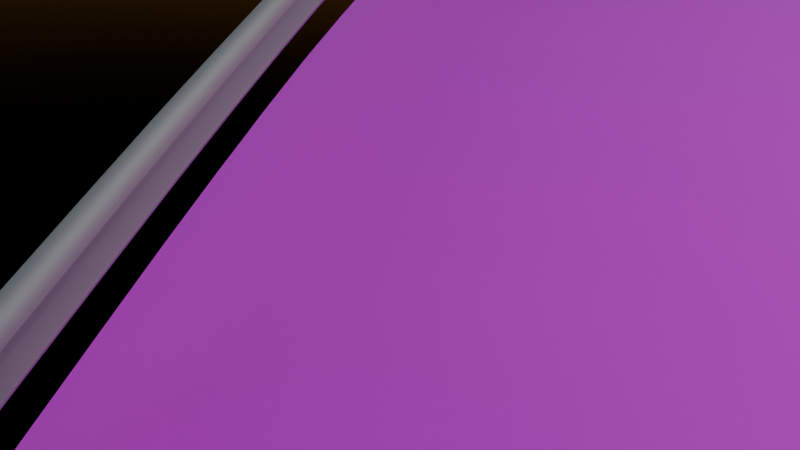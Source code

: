 # Source: carretera.blend  (saved by Blender 4.0.36; exported with 4.5.12 LTS)
import bpy
from mathutils import Matrix  # noqa: F401  (used for matrix-valued properties, if any)

bpy.ops.wm.read_factory_settings(use_empty=True)
scene = bpy.context.scene
scene.name = 'Scene'

# ---- collections
col_collection = bpy.data.collections.new('Collection'); scene.collection.children.link(col_collection)
col_carretera = bpy.data.collections.new('Carretera'); scene.collection.children.link(col_carretera)

# ---- images (referenced by path relative to the original .blend; pixels are not part of the script)
import os
ASSET_DIR = os.environ.get("B2B_ASSET_DIR", "")  # directory of the original .blend (textures are referenced by path, not embedded)
HERE = os.path.dirname(os.path.abspath(__file__))  # packed textures are extracted next to this script under _unpacked/

def load_image(name, relpath, width, height, colorspace="sRGB"):
    """Load a texture the original file referenced (path relative to the .blend, or extracted next to this script)."""
    p = next((c for c in (os.path.join(HERE, relpath), os.path.join(ASSET_DIR, relpath)) if relpath and os.path.exists(c)), "")
    if p:
        img = bpy.data.images.load(p, check_existing=True)
        img.name = name
    else:  # same state as the original file: an image datablock whose file is absent (Cycles renders it pink)
        img = bpy.data.images.new(name, width, height)
        img.source = "FILE"
        img.filepath = "//" + (relpath or name)
    img.colorspace_settings.name = colorspace
    return img
img_road007_1k_png_color_png_001 = load_image('Road007_1K-PNG_Color.png.001', 'Road007_1K-PNG_Color.png', 1024, 1024, 'sRGB')

# ---- materials (node trees are filled in below, after node groups)
mat_metalrail = bpy.data.materials.new('MetalRail')
mat_metalrail.use_transparent_shadow = False
mat_pavimento = bpy.data.materials.new('Pavimento')
mat_pavimento.use_transparent_shadow = False

# ---- material node trees
mat_metalrail.use_nodes = True; mat_metalrail.node_tree.nodes.clear()
_N = mat_metalrail.node_tree.nodes; _L = mat_metalrail.node_tree.links
n0 = _N.new('ShaderNodeBsdfPrincipled'); n0.name = 'Principled BSDF'; n0.location = (10, 300)
n0.inputs[0].default_value = (0.5, 0.5, 0.5, 1.0)
n0.inputs[1].default_value = 0.9817
n0.inputs[2].default_value = 0.7431
n0.inputs[3].default_value = 1.45
n0.inputs[13].default_value = 1.0
n1 = _N.new('ShaderNodeOutputMaterial'); n1.name = 'Material Output'; n1.location = (300, 300)
_L.new(n0.outputs[0], n1.inputs[0])
n1.is_active_output = True
mat_pavimento.use_nodes = True; mat_pavimento.node_tree.nodes.clear()
_N = mat_pavimento.node_tree.nodes; _L = mat_pavimento.node_tree.links
n0 = _N.new('ShaderNodeBsdfPrincipled'); n0.name = 'Principled BSDF'; n0.location = (10, 300)
n0.inputs[3].default_value = 1.45
n1 = _N.new('ShaderNodeOutputMaterial'); n1.name = 'Material Output'; n1.location = (300, 300)
n2 = _N.new('ShaderNodeTexImage'); n2.name = 'Image Texture'; n2.location = (-280, 275)
n2.image = img_road007_1k_png_color_png_001
_L.new(n0.outputs[0], n1.inputs[0])
_L.new(n2.outputs[0], n0.inputs[0])
n1.is_active_output = True

# ---- world
world_world = bpy.data.worlds.new('World'); scene.world = world_world
world_world.use_nodes = True; world_world.node_tree.nodes.clear()
_N = world_world.node_tree.nodes; _L = world_world.node_tree.links
n0 = _N.new('ShaderNodeOutputWorld'); n0.name = 'World Output'; n0.location = (300, 300)
n1 = _N.new('ShaderNodeBackground'); n1.name = 'Background'; n1.location = (10, 300)
n2 = _N.new('ShaderNodeTexSky'); n2.name = 'Sky Texture'; n2.location = (-190, 275)
n2.sun_disc = False
n2.sun_elevation = 0.05236
_L.new(n1.outputs[0], n0.inputs[0])
_L.new(n2.outputs[0], n1.inputs[0])
n0.is_active_output = True
world_world.color = (0.05088, 0.05088, 0.05088)
world_world.use_sun_shadow = False
world_world.sun_shadow_jitter_overblur = 0.0

# ---- cameras
cam_camera = bpy.data.cameras.new('Camera')
cam_camera.clip_end = 100.0
cam_camera.ortho_scale = 7.314

# ---- lights
light_light = bpy.data.lights.new('Light', 'AREA')
light_light.transmission_factor = 0.0
light_light.energy = 2000.0
light_light.shadow_soft_size = 0.1
light_light.shadow_maximum_resolution = 0.006
light_light.use_absolute_resolution = True
light_light.shape = 'RECTANGLE'
light_light.size = 0.1
light_light.size_y = 0.1
light_light_001 = bpy.data.lights.new('Light.001', 'AREA')
light_light_001.transmission_factor = 0.0
light_light_001.energy = 2000.0
light_light_001.shadow_soft_size = 0.1
light_light_001.shadow_maximum_resolution = 0.006
light_light_001.use_absolute_resolution = True
light_light_001.shape = 'RECTANGLE'
light_light_001.size = 0.1
light_light_001.size_y = 0.1
light_light_002 = bpy.data.lights.new('Light.002', 'AREA')
light_light_002.transmission_factor = 0.0
light_light_002.energy = 2000.0
light_light_002.shadow_soft_size = 0.1
light_light_002.shadow_maximum_resolution = 0.006
light_light_002.use_absolute_resolution = True
light_light_002.shape = 'RECTANGLE'
light_light_002.size = 0.1
light_light_002.size_y = 0.1
light_light_003 = bpy.data.lights.new('Light.003', 'AREA')
light_light_003.transmission_factor = 0.0
light_light_003.energy = 2000.0
light_light_003.shadow_soft_size = 0.1
light_light_003.shadow_maximum_resolution = 0.006
light_light_003.use_absolute_resolution = True
light_light_003.shape = 'RECTANGLE'
light_light_003.size = 0.1
light_light_003.size_y = 0.1
light_light_004 = bpy.data.lights.new('Light.004', 'AREA')
light_light_004.transmission_factor = 0.0
light_light_004.energy = 2000.0
light_light_004.shadow_soft_size = 0.1
light_light_004.shadow_maximum_resolution = 0.006
light_light_004.use_absolute_resolution = True
light_light_004.shape = 'RECTANGLE'
light_light_004.size = 0.1
light_light_004.size_y = 0.1
light_light_005 = bpy.data.lights.new('Light.005', 'AREA')
light_light_005.transmission_factor = 0.0
light_light_005.energy = 2000.0
light_light_005.shadow_soft_size = 0.1
light_light_005.shadow_maximum_resolution = 0.006
light_light_005.use_absolute_resolution = True
light_light_005.shape = 'RECTANGLE'
light_light_005.size = 0.1
light_light_005.size_y = 0.1
light_light_006 = bpy.data.lights.new('Light.006', 'AREA')
light_light_006.transmission_factor = 0.0
light_light_006.energy = 2000.0
light_light_006.shadow_soft_size = 0.1
light_light_006.shadow_maximum_resolution = 0.006
light_light_006.use_absolute_resolution = True
light_light_006.shape = 'RECTANGLE'
light_light_006.size = 0.1
light_light_006.size_y = 0.1
light_light_007 = bpy.data.lights.new('Light.007', 'AREA')
light_light_007.transmission_factor = 0.0
light_light_007.energy = 2500.0
light_light_007.shadow_soft_size = 0.1
light_light_007.shadow_maximum_resolution = 0.006
light_light_007.use_absolute_resolution = True
light_light_007.shape = 'RECTANGLE'
light_light_007.size = 0.1
light_light_007.size_y = 0.1
light_light_008 = bpy.data.lights.new('Light.008', 'AREA')
light_light_008.transmission_factor = 0.0
light_light_008.energy = 2500.0
light_light_008.shadow_soft_size = 0.1
light_light_008.shadow_maximum_resolution = 0.006
light_light_008.use_absolute_resolution = True
light_light_008.shape = 'RECTANGLE'
light_light_008.size = 0.1
light_light_008.size_y = 0.1
light_light_009 = bpy.data.lights.new('Light.009', 'AREA')
light_light_009.transmission_factor = 0.0
light_light_009.energy = 2500.0
light_light_009.shadow_soft_size = 0.1
light_light_009.shadow_maximum_resolution = 0.006
light_light_009.use_absolute_resolution = True
light_light_009.shape = 'RECTANGLE'
light_light_009.size = 0.1
light_light_009.size_y = 0.1
light_light_010 = bpy.data.lights.new('Light.010', 'AREA')
light_light_010.transmission_factor = 0.0
light_light_010.energy = 2500.0
light_light_010.shadow_soft_size = 0.1
light_light_010.shadow_maximum_resolution = 0.006
light_light_010.use_absolute_resolution = True
light_light_010.shape = 'RECTANGLE'
light_light_010.size = 0.1
light_light_010.size_y = 0.1
light_light_011 = bpy.data.lights.new('Light.011', 'AREA')
light_light_011.transmission_factor = 0.0
light_light_011.energy = 2500.0
light_light_011.shadow_soft_size = 0.1
light_light_011.shadow_maximum_resolution = 0.006
light_light_011.use_absolute_resolution = True
light_light_011.shape = 'RECTANGLE'
light_light_011.size = 0.1
light_light_011.size_y = 0.1

# ---- meshes
me_cube_003 = bpy.data.meshes.new('Cube.003')
me_cube_003.from_pydata([(4.8, -57.61, 0.9813), (4.8, -58.61, 0.9813), (4.8, -57.61, 0.75), (4.8, -58.61, 0.75), (4.687, -58.61, 0.8657), (4.687, -57.61, 0.8657), (4.8, -57.61, 0.5187), (4.8, -58.61, 0.5187), (4.687, -58.61, 0.6343), (4.687, -57.61, 0.6343), (4.769, -57.61, 1.0), (4.769, -58.61, 1.0), (4.763, -57.61, 0.75), (4.763, -58.61, 0.75), (4.65, -58.61, 0.8657), (4.65, -57.61, 0.8657), (4.769, -57.61, 0.5), (4.65, -58.61, 0.6343), (4.65, -57.61, 0.6343), (4.8, -59.61, 0.9813), (4.8, -59.61, 0.75), (4.8, -59.61, 0.5187), (4.687, -59.61, 0.6343), (4.769, -58.61, 0.5), (4.65, -59.61, 0.6343), (4.8, -60.61, 0.75), (4.687, -60.61, 0.8657), (4.687, -59.61, 0.8657), (4.8, -60.61, 0.5187), (4.687, -60.61, 0.6343), (4.769, -59.61, 1.0), (4.769, -60.61, 1.0), (4.763, -59.61, 0.75), (4.65, -60.61, 0.8657), (4.65, -59.61, 0.8657), (4.769, -59.61, 0.5), (4.769, -60.61, 0.5), (4.65, -60.61, 0.6343), (4.8, -60.61, 0.9813), (4.8, -61.61, 0.9813), (4.8, -61.61, 0.75), (4.687, -61.61, 0.8657), (4.8, -61.61, 0.5187), (4.687, -61.61, 0.6343), (4.769, -61.61, 1.0), (4.763, -60.61, 0.75), (4.65, -61.61, 0.6343), (4.8, -62.61, 0.9813), (4.8, -62.61, 0.75), (4.687, -62.61, 0.8657), (4.687, -62.61, 0.6343), (4.769, -62.61, 1.0), (4.763, -61.61, 0.75), (4.763, -62.61, 0.75), (4.65, -62.61, 0.8657), (4.65, -61.61, 0.8657), (4.769, -61.61, 0.5), (4.769, -62.61, 0.5), (4.65, -62.61, 0.6343), (4.8, -63.61, 0.9813), (4.8, -63.61, 0.75), (4.687, -63.61, 0.8657), (4.8, -62.61, 0.5187), (4.8, -63.61, 0.5187), (4.687, -63.61, 0.6343), (4.769, -63.61, 1.0), (4.763, -63.61, 0.75), (4.65, -63.61, 0.8657), (4.769, -63.61, 0.5), (4.65, -63.61, 0.6343), (4.8, -64.61, 0.9813), (4.687, -64.61, 0.8657), (4.8, -64.61, 0.5187), (4.687, -64.61, 0.6343), (4.65, -64.61, 0.8657), (4.769, -64.61, 0.5), (4.65, -64.61, 0.6343), (4.8, -64.61, 0.75), (4.769, -64.61, 1.0), (4.763, -64.61, 0.75), (4.8, -66.61, 0.9813), (4.8, -66.61, 0.75), (4.687, -66.61, 0.8657), (4.8, -66.61, 0.5187), (4.687, -66.61, 0.6343), (4.769, -66.61, 1.0), (4.65, -66.61, 0.8657), (4.769, -66.61, 0.5), (4.65, -66.61, 0.6343), (4.8, -67.61, 0.9813), (4.8, -67.61, 0.75), (4.687, -67.61, 0.8657), (4.8, -67.61, 0.5187), (4.687, -67.61, 0.6343), (4.769, -67.61, 1.0), (4.763, -66.61, 0.75), (4.763, -67.61, 0.75), (4.65, -67.61, 0.8657), (4.769, -67.61, 0.5), (4.65, -67.61, 0.6343), (4.8, -68.61, 0.5187), (4.687, -68.61, 0.6343), (4.763, -68.61, 0.75), (4.65, -68.61, 0.8657), (4.769, -68.61, 0.5), (4.8, -68.61, 0.9813), (4.8, -69.61, 0.9813), (4.8, -68.61, 0.75), (4.8, -69.61, 0.75), (4.687, -69.61, 0.8657), (4.687, -68.61, 0.8657), (4.8, -69.61, 0.5187), (4.687, -69.61, 0.6343), (4.769, -68.61, 1.0), (4.763, -69.61, 0.75), (4.65, -68.61, 0.6343), (4.8, -70.61, 0.9813), (4.687, -70.61, 0.8657), (4.769, -69.61, 1.0), (4.769, -70.61, 1.0), (4.65, -69.61, 0.8657), (4.769, -69.61, 0.5), (4.769, -70.61, 0.5), (4.65, -70.61, 0.6343), (4.65, -69.61, 0.6343), (4.8, -71.61, 0.9813), (4.8, -70.61, 0.75), (4.8, -71.61, 0.75), (4.687, -71.61, 0.8657), (4.8, -70.61, 0.5187), (4.8, -71.61, 0.5187), (4.687, -71.61, 0.6343), (4.687, -70.61, 0.6343), (4.769, -71.61, 1.0), (4.763, -70.61, 0.75), (4.763, -71.61, 0.75), (4.65, -71.61, 0.8657), (4.65, -70.61, 0.8657), (4.769, -71.61, 0.5), (4.65, -71.61, 0.6343), (4.8, -72.61, 0.9813), (4.687, -72.61, 0.8657), (4.8, -72.61, 0.5187), (4.687, -72.61, 0.6343), (4.763, -72.61, 0.75), (4.65, -72.61, 0.8657), (4.769, -72.61, 0.5), (4.65, -72.61, 0.6343), (4.8, -73.61, 0.9813), (4.8, -72.61, 0.75), (4.8, -73.61, 0.75), (4.687, -73.61, 0.8657), (4.8, -73.61, 0.5187), (4.687, -73.61, 0.6343), (4.769, -72.61, 1.0), (4.769, -73.61, 1.0), (4.763, -73.61, 0.75), (4.65, -73.61, 0.8657), (4.769, -73.61, 0.5), (4.65, -73.61, 0.6343), (5.0, -73.36, 1.49e-08), (5.0, -73.36, 0.75), (5.0, -73.61, 1.49e-08), (5.0, -73.61, 0.75), (4.8, -73.36, 1.49e-08), (4.8, -73.36, 0.75), (4.8, -73.61, 1.49e-08), (4.687, -65.61, 0.6343), (4.8, -65.61, 0.9813), (4.769, -65.61, 0.5), (4.65, -65.61, 0.8657), (4.65, -65.61, 0.6343), (4.687, -65.61, 0.8657), (4.8, -65.61, 0.75), (4.8, -65.61, 0.5187), (4.763, -65.61, 0.75), (4.769, -65.61, 1.0), (-4.8, -57.61, 0.9813), (-4.8, -58.61, 0.9813), (-4.8, -57.61, 0.75), (-4.8, -58.61, 0.75), (-4.687, -58.61, 0.8657), (-4.687, -57.61, 0.8657), (-4.8, -57.61, 0.5187), (-4.8, -58.61, 0.5187), (-4.687, -58.61, 0.6343), (-4.687, -57.61, 0.6343), (-4.769, -57.61, 1.0), (-4.769, -58.61, 1.0), (-4.763, -57.61, 0.75), (-4.763, -58.61, 0.75), (-4.65, -58.61, 0.8657), (-4.65, -57.61, 0.8657), (-4.769, -57.61, 0.5), (-4.65, -58.61, 0.6343), (-4.65, -57.61, 0.6343), (-4.8, -59.61, 0.9813), (-4.8, -59.61, 0.75), (-4.8, -59.61, 0.5187), (-4.687, -59.61, 0.6343), (-4.769, -58.61, 0.5), (-4.65, -59.61, 0.6343), (-4.8, -60.61, 0.75), (-4.687, -60.61, 0.8657), (-4.687, -59.61, 0.8657), (-4.8, -60.61, 0.5187), (-4.687, -60.61, 0.6343), (-4.769, -59.61, 1.0), (-4.769, -60.61, 1.0), (-4.763, -59.61, 0.75), (-4.65, -60.61, 0.8657), (-4.65, -59.61, 0.8657), (-4.769, -59.61, 0.5), (-4.769, -60.61, 0.5), (-4.65, -60.61, 0.6343), (-4.8, -60.61, 0.9813), (-4.8, -61.61, 0.9813), (-4.8, -61.61, 0.75), (-4.687, -61.61, 0.8657), (-4.8, -61.61, 0.5187), (-4.687, -61.61, 0.6343), (-4.769, -61.61, 1.0), (-4.763, -60.61, 0.75), (-4.65, -61.61, 0.6343), (-4.8, -62.61, 0.9813), (-4.8, -62.61, 0.75), (-4.687, -62.61, 0.8657), (-4.687, -62.61, 0.6343), (-4.769, -62.61, 1.0), (-4.763, -61.61, 0.75), (-4.763, -62.61, 0.75), (-4.65, -62.61, 0.8657), (-4.65, -61.61, 0.8657), (-4.769, -61.61, 0.5), (-4.769, -62.61, 0.5), (-4.65, -62.61, 0.6343), (-4.8, -63.61, 0.9813), (-4.8, -63.61, 0.75), (-4.687, -63.61, 0.8657), (-4.8, -62.61, 0.5187), (-4.8, -63.61, 0.5187), (-4.687, -63.61, 0.6343), (-4.769, -63.61, 1.0), (-4.763, -63.61, 0.75), (-4.65, -63.61, 0.8657), (-4.769, -63.61, 0.5), (-4.65, -63.61, 0.6343), (-4.8, -64.61, 0.9813), (-4.687, -64.61, 0.8657), (-4.8, -64.61, 0.5187), (-4.687, -64.61, 0.6343), (-4.65, -64.61, 0.8657), (-4.769, -64.61, 0.5), (-4.65, -64.61, 0.6343), (-4.8, -64.61, 0.75), (-4.769, -64.61, 1.0), (-4.763, -64.61, 0.75), (-4.8, -66.61, 0.9813), (-4.8, -66.61, 0.75), (-4.687, -66.61, 0.8657), (-4.8, -66.61, 0.5187), (-4.687, -66.61, 0.6343), (-4.769, -66.61, 1.0), (-4.65, -66.61, 0.8657), (-4.769, -66.61, 0.5), (-4.65, -66.61, 0.6343), (-4.8, -67.61, 0.9813), (-4.8, -67.61, 0.75), (-4.687, -67.61, 0.8657), (-4.8, -67.61, 0.5187), (-4.687, -67.61, 0.6343), (-4.769, -67.61, 1.0), (-4.763, -66.61, 0.75), (-4.763, -67.61, 0.75), (-4.65, -67.61, 0.8657), (-4.769, -67.61, 0.5), (-4.65, -67.61, 0.6343), (-4.8, -68.61, 0.5187), (-4.687, -68.61, 0.6343), (-4.763, -68.61, 0.75), (-4.65, -68.61, 0.8657), (-4.769, -68.61, 0.5), (-4.8, -68.61, 0.9813), (-4.8, -69.61, 0.9813), (-4.8, -68.61, 0.75), (-4.8, -69.61, 0.75), (-4.687, -69.61, 0.8657), (-4.687, -68.61, 0.8657), (-4.8, -69.61, 0.5187), (-4.687, -69.61, 0.6343), (-4.769, -68.61, 1.0), (-4.763, -69.61, 0.75), (-4.65, -68.61, 0.6343), (-4.8, -70.61, 0.9813), (-4.687, -70.61, 0.8657), (-4.769, -69.61, 1.0), (-4.769, -70.61, 1.0), (-4.65, -69.61, 0.8657), (-4.769, -69.61, 0.5), (-4.769, -70.61, 0.5), (-4.65, -70.61, 0.6343), (-4.65, -69.61, 0.6343), (-4.8, -71.61, 0.9813), (-4.8, -70.61, 0.75), (-4.8, -71.61, 0.75), (-4.687, -71.61, 0.8657), (-4.8, -70.61, 0.5187), (-4.8, -71.61, 0.5187), (-4.687, -71.61, 0.6343), (-4.687, -70.61, 0.6343), (-4.769, -71.61, 1.0), (-4.763, -70.61, 0.75), (-4.763, -71.61, 0.75), (-4.65, -71.61, 0.8657), (-4.65, -70.61, 0.8657), (-4.769, -71.61, 0.5), (-4.65, -71.61, 0.6343), (-4.8, -72.61, 0.9813), (-4.687, -72.61, 0.8657), (-4.8, -72.61, 0.5187), (-4.687, -72.61, 0.6343), (-4.763, -72.61, 0.75), (-4.65, -72.61, 0.8657), (-4.769, -72.61, 0.5), (-4.65, -72.61, 0.6343), (-4.8, -73.61, 0.9813), (-4.8, -72.61, 0.75), (-4.8, -73.61, 0.75), (-4.687, -73.61, 0.8657), (-4.8, -73.61, 0.5187), (-4.687, -73.61, 0.6343), (-4.769, -72.61, 1.0), (-4.769, -73.61, 1.0), (-4.763, -73.61, 0.75), (-4.65, -73.61, 0.8657), (-4.769, -73.61, 0.5), (-4.65, -73.61, 0.6343), (-5.0, -73.36, 1.49e-08), (-5.0, -73.36, 0.75), (-5.0, -73.61, 1.49e-08), (-5.0, -73.61, 0.75), (-4.8, -73.36, 1.49e-08), (-4.8, -73.36, 0.75), (-4.8, -73.61, 1.49e-08), (-4.687, -65.61, 0.6343), (-4.8, -65.61, 0.9813), (-4.769, -65.61, 0.5), (-4.65, -65.61, 0.8657), (-4.65, -65.61, 0.6343), (-4.687, -65.61, 0.8657), (-4.8, -65.61, 0.75), (-4.8, -65.61, 0.5187), (-4.763, -65.61, 0.75), (-4.769, -65.61, 1.0), (-5.0, -73.61, 0.0), (5.0, -73.61, 0.0), (-5.0, -57.61, 0.0), (5.0, -57.61, 0.0), (5.0, -58.61, 0.0), (5.0, -59.61, 0.0), (5.0, -60.61, 0.0), (5.0, -61.61, 0.0), (5.0, -62.61, 0.0), (5.0, -63.61, 0.0), (5.0, -64.61, 0.0), (5.0, -65.61, 0.0), (5.0, -66.61, 0.0), (5.0, -67.61, 0.0), (5.0, -68.61, 0.0), (5.0, -69.61, 0.0), (5.0, -70.61, 0.0), (5.0, -71.61, 0.0), (5.0, -72.61, 0.0), (-5.0, -72.61, 0.0), (-5.0, -71.61, 0.0), (-5.0, -70.61, 0.0), (-5.0, -69.61, 0.0), (-5.0, -68.61, 0.0), (-5.0, -67.61, 0.0), (-5.0, -66.61, 0.0), (-5.0, -65.61, 0.0), (-5.0, -64.61, 0.0), (-5.0, -63.61, 0.0), (-5.0, -62.61, 0.0), (-5.0, -61.61, 0.0), (-5.0, -60.61, 0.0), (-5.0, -59.61, 0.0), (-5.0, -58.61, 0.0)], [], [(1, 0, 10, 11), (4, 5, 0, 1), (3, 2, 5, 4), (6, 7, 23, 16), (8, 7, 6, 9), (3, 8, 9, 2), (12, 18, 17, 13), (14, 11, 10, 15), (18, 16, 23, 17), (5, 2, 12, 15), (4, 1, 11, 14), (0, 5, 15, 10), (3, 4, 14, 13), (2, 9, 18, 12), (7, 8, 17, 23), (9, 6, 16, 18), (8, 3, 13, 17), (14, 15, 12, 13), (19, 1, 11, 30), (27, 4, 1, 19), (20, 3, 4, 27), (7, 21, 35, 23), (22, 21, 7, 8), (20, 22, 8, 3), (13, 17, 24, 32), (34, 30, 11, 14), (17, 23, 35, 24), (27, 19, 30, 34), (20, 27, 34, 32), (21, 22, 24, 35), (22, 20, 32, 24), (34, 14, 13, 32), (38, 19, 30, 31), (26, 27, 19, 38), (25, 20, 27, 26), (21, 28, 36, 35), (29, 28, 21, 22), (25, 29, 22, 20), (32, 24, 37, 45), (33, 31, 30, 34), (24, 35, 36, 37), (26, 38, 31, 33), (25, 26, 33, 45), (28, 29, 37, 36), (29, 25, 45, 37), (33, 34, 32, 45), (39, 38, 31, 44), (41, 26, 38, 39), (40, 25, 26, 41), (28, 42, 56, 36), (43, 42, 28, 29), (40, 43, 29, 25), (45, 37, 46, 52), (55, 44, 31, 33), (37, 36, 56, 46), (41, 39, 44, 55), (40, 41, 55, 52), (42, 43, 46, 56), (43, 40, 52, 46), (55, 33, 45, 52), (47, 39, 44, 51), (49, 41, 39, 47), (48, 40, 41, 49), (42, 62, 57, 56), (50, 62, 42, 43), (48, 50, 43, 40), (52, 46, 58, 53), (54, 51, 44, 55), (46, 56, 57, 58), (49, 47, 51, 54), (48, 49, 54, 53), (62, 50, 58, 57), (50, 48, 53, 58), (54, 55, 52, 53), (59, 47, 51, 65), (61, 49, 47, 59), (60, 48, 49, 61), (62, 63, 68, 57), (64, 63, 62, 50), (60, 64, 50, 48), (53, 58, 69, 66), (67, 65, 51, 54), (58, 57, 68, 69), (61, 59, 65, 67), (60, 61, 67, 66), (63, 64, 69, 68), (64, 60, 66, 69), (67, 54, 53, 66), (70, 59, 65, 78), (71, 61, 59, 70), (77, 60, 61, 71), (63, 72, 75, 68), (73, 72, 63, 64), (77, 73, 64, 60), (66, 69, 76, 79), (74, 78, 65, 67), (69, 68, 75, 76), (71, 70, 78, 74), (77, 71, 74, 79), (72, 73, 76, 75), (73, 77, 79, 76), (74, 67, 66, 79), (82, 80, 85, 86), (81, 82, 86, 95), (83, 84, 88, 87), (84, 81, 95, 88), (89, 80, 85, 94), (91, 82, 80, 89), (90, 81, 82, 91), (83, 92, 98, 87), (93, 92, 83, 84), (90, 93, 84, 81), (95, 88, 99, 96), (97, 94, 85, 86), (88, 87, 98, 99), (91, 89, 94, 97), (90, 91, 97, 96), (92, 93, 99, 98), (93, 90, 96, 99), (97, 86, 95, 96), (105, 89, 94, 113), (110, 91, 89, 105), (107, 90, 91, 110), (92, 100, 104, 98), (101, 100, 92, 93), (107, 101, 93, 90), (96, 99, 115, 102), (103, 113, 94, 97), (99, 98, 104, 115), (110, 105, 113, 103), (107, 110, 103, 102), (100, 101, 115, 104), (101, 107, 102, 115), (103, 97, 96, 102), (106, 105, 113, 118), (109, 110, 105, 106), (108, 107, 110, 109), (100, 111, 121, 104), (112, 111, 100, 101), (108, 112, 101, 107), (102, 115, 124, 114), (120, 118, 113, 103), (115, 104, 121, 124), (109, 106, 118, 120), (108, 109, 120, 114), (111, 112, 124, 121), (112, 108, 114, 124), (120, 103, 102, 114), (116, 106, 118, 119), (117, 109, 106, 116), (126, 108, 109, 117), (111, 129, 122, 121), (132, 129, 111, 112), (126, 132, 112, 108), (114, 124, 123, 134), (137, 119, 118, 120), (124, 121, 122, 123), (117, 116, 119, 137), (126, 117, 137, 134), (129, 132, 123, 122), (132, 126, 134, 123), (137, 120, 114, 134), (125, 116, 119, 133), (128, 117, 116, 125), (127, 126, 117, 128), (129, 130, 138, 122), (131, 130, 129, 132), (127, 131, 132, 126), (134, 123, 139, 135), (136, 133, 119, 137), (123, 122, 138, 139), (128, 125, 133, 136), (127, 128, 136, 135), (130, 131, 139, 138), (131, 127, 135, 139), (136, 137, 134, 135), (140, 125, 133, 154), (141, 128, 125, 140), (149, 127, 128, 141), (130, 142, 146, 138), (143, 142, 130, 131), (149, 143, 131, 127), (135, 139, 147, 144), (145, 154, 133, 136), (139, 138, 146, 147), (141, 140, 154, 145), (149, 141, 145, 144), (142, 143, 147, 146), (143, 149, 144, 147), (145, 136, 135, 144), (148, 140, 154, 155), (151, 141, 140, 148), (150, 149, 141, 151), (142, 152, 158, 146), (153, 152, 142, 143), (150, 153, 143, 149), (144, 147, 159, 156), (157, 155, 154, 145), (147, 146, 158, 159), (151, 148, 155, 157), (150, 151, 157, 156), (152, 153, 159, 158), (153, 150, 156, 159), (157, 145, 144, 156), (176, 170, 86, 85), (170, 175, 95, 86), (175, 171, 88, 95), (171, 76, 75, 169), (172, 71, 70, 168), (168, 176, 85, 80), (173, 77, 71, 172), (167, 173, 81, 84), (167, 84, 83, 174), (174, 83, 87, 169), (160, 161, 163, 162), (162, 163, 150, 166), (166, 150, 165, 164), (164, 165, 161, 160), (162, 166, 164, 160), (150, 163, 161, 165), (72, 174, 169, 75), (73, 167, 174, 72), (73, 77, 173, 167), (81, 173, 172, 82), (70, 78, 176, 168), (82, 172, 168, 80), (88, 171, 169, 87), (79, 76, 171, 175), (74, 79, 175, 170), (78, 74, 170, 176), (178, 188, 187, 177), (181, 178, 177, 182), (180, 181, 182, 179), (183, 193, 200, 184), (185, 186, 183, 184), (180, 179, 186, 185), (189, 190, 194, 195), (191, 192, 187, 188), (195, 194, 200, 193), (182, 192, 189, 179), (181, 191, 188, 178), (177, 187, 192, 182), (180, 190, 191, 181), (179, 189, 195, 186), (184, 200, 194, 185), (186, 195, 193, 183), (185, 194, 190, 180), (191, 190, 189, 192), (196, 207, 188, 178), (204, 196, 178, 181), (197, 204, 181, 180), (184, 200, 212, 198), (199, 185, 184, 198), (197, 180, 185, 199), (190, 209, 201, 194), (211, 191, 188, 207), (194, 201, 212, 200), (204, 211, 207, 196), (197, 209, 211, 204), (198, 212, 201, 199), (199, 201, 209, 197), (211, 209, 190, 191), (215, 208, 207, 196), (203, 215, 196, 204), (202, 203, 204, 197), (198, 212, 213, 205), (206, 199, 198, 205), (202, 197, 199, 206), (209, 222, 214, 201), (210, 211, 207, 208), (201, 214, 213, 212), (203, 210, 208, 215), (202, 222, 210, 203), (205, 213, 214, 206), (206, 214, 222, 202), (210, 222, 209, 211), (216, 221, 208, 215), (218, 216, 215, 203), (217, 218, 203, 202), (205, 213, 233, 219), (220, 206, 205, 219), (217, 202, 206, 220), (222, 229, 223, 214), (232, 210, 208, 221), (214, 223, 233, 213), (218, 232, 221, 216), (217, 229, 232, 218), (219, 233, 223, 220), (220, 223, 229, 217), (232, 229, 222, 210), (224, 228, 221, 216), (226, 224, 216, 218), (225, 226, 218, 217), (219, 233, 234, 239), (227, 220, 219, 239), (225, 217, 220, 227), (229, 230, 235, 223), (231, 232, 221, 228), (223, 235, 234, 233), (226, 231, 228, 224), (225, 230, 231, 226), (239, 234, 235, 227), (227, 235, 230, 225), (231, 230, 229, 232), (236, 242, 228, 224), (238, 236, 224, 226), (237, 238, 226, 225), (239, 234, 245, 240), (241, 227, 239, 240), (237, 225, 227, 241), (230, 243, 246, 235), (244, 231, 228, 242), (235, 246, 245, 234), (238, 244, 242, 236), (237, 243, 244, 238), (240, 245, 246, 241), (241, 246, 243, 237), (244, 243, 230, 231), (247, 255, 242, 236), (248, 247, 236, 238), (254, 248, 238, 237), (240, 245, 252, 249), (250, 241, 240, 249), (254, 237, 241, 250), (243, 256, 253, 246), (251, 244, 242, 255), (246, 253, 252, 245), (248, 251, 255, 247), (254, 256, 251, 248), (249, 252, 253, 250), (250, 253, 256, 254), (251, 256, 243, 244), (259, 263, 262, 257), (258, 272, 263, 259), (260, 264, 265, 261), (261, 265, 272, 258), (266, 271, 262, 257), (268, 266, 257, 259), (267, 268, 259, 258), (260, 264, 275, 269), (270, 261, 260, 269), (267, 258, 261, 270), (272, 273, 276, 265), (274, 263, 262, 271), (265, 276, 275, 264), (268, 274, 271, 266), (267, 273, 274, 268), (269, 275, 276, 270), (270, 276, 273, 267), (274, 273, 272, 263), (282, 290, 271, 266), (287, 282, 266, 268), (284, 287, 268, 267), (269, 275, 281, 277), (278, 270, 269, 277), (284, 267, 270, 278), (273, 279, 292, 276), (280, 274, 271, 290), (276, 292, 281, 275), (287, 280, 290, 282), (284, 279, 280, 287), (277, 281, 292, 278), (278, 292, 279, 284), (280, 279, 273, 274), (283, 295, 290, 282), (286, 283, 282, 287), (285, 286, 287, 284), (277, 281, 298, 288), (289, 278, 277, 288), (285, 284, 278, 289), (279, 291, 301, 292), (297, 280, 290, 295), (292, 301, 298, 281), (286, 297, 295, 283), (285, 291, 297, 286), (288, 298, 301, 289), (289, 301, 291, 285), (297, 291, 279, 280), (293, 296, 295, 283), (294, 293, 283, 286), (303, 294, 286, 285), (288, 298, 299, 306), (309, 289, 288, 306), (303, 285, 289, 309), (291, 311, 300, 301), (314, 297, 295, 296), (301, 300, 299, 298), (294, 314, 296, 293), (303, 311, 314, 294), (306, 299, 300, 309), (309, 300, 311, 303), (314, 311, 291, 297), (302, 310, 296, 293), (305, 302, 293, 294), (304, 305, 294, 303), (306, 299, 315, 307), (308, 309, 306, 307), (304, 303, 309, 308), (311, 312, 316, 300), (313, 314, 296, 310), (300, 316, 315, 299), (305, 313, 310, 302), (304, 312, 313, 305), (307, 315, 316, 308), (308, 316, 312, 304), (313, 312, 311, 314), (317, 331, 310, 302), (318, 317, 302, 305), (326, 318, 305, 304), (307, 315, 323, 319), (320, 308, 307, 319), (326, 304, 308, 320), (312, 321, 324, 316), (322, 313, 310, 331), (316, 324, 323, 315), (318, 322, 331, 317), (326, 321, 322, 318), (319, 323, 324, 320), (320, 324, 321, 326), (322, 321, 312, 313), (325, 332, 331, 317), (328, 325, 317, 318), (327, 328, 318, 326), (319, 323, 335, 329), (330, 320, 319, 329), (327, 326, 320, 330), (321, 333, 336, 324), (334, 322, 331, 332), (324, 336, 335, 323), (328, 334, 332, 325), (327, 333, 334, 328), (329, 335, 336, 330), (330, 336, 333, 327), (334, 333, 321, 322), (353, 262, 263, 347), (347, 263, 272, 352), (352, 272, 265, 348), (348, 346, 252, 253), (349, 345, 247, 248), (345, 257, 262, 353), (350, 349, 248, 254), (344, 261, 258, 350), (344, 351, 260, 261), (351, 346, 264, 260), (337, 339, 340, 338), (339, 343, 327, 340), (343, 341, 342, 327), (341, 337, 338, 342), (339, 337, 341, 343), (327, 342, 338, 340), (249, 252, 346, 351), (250, 249, 351, 344), (250, 344, 350, 254), (258, 259, 349, 350), (247, 345, 353, 255), (259, 257, 345, 349), (265, 264, 346, 348), (256, 352, 348, 253), (251, 347, 352, 256), (255, 353, 347, 251), (359, 358, 387, 386), (365, 364, 381, 380), (367, 366, 379, 378), (364, 363, 382, 381), (363, 362, 383, 382), (362, 361, 384, 383), (361, 360, 385, 384), (360, 359, 386, 385), (355, 372, 373, 354), (366, 365, 380, 379), (368, 367, 378, 377), (369, 368, 377, 376), (370, 369, 376, 375), (371, 370, 375, 374), (372, 371, 374, 373), (358, 357, 356, 387)])
me_cube_003.polygons.foreach_set('use_smooth', [1, 1, 1, 1, 1, 1, 1, 1, 1, 1, 1, 1, 1, 1, 1, 1, 1, 1, 1, 1, 1, 1, 1, 1, 1, 1, 1, 1, 1, 1, 1, 1, 1, 1, 1, 1, 1, 1, 1, 1, 1, 1, 1, 1, 1, 1, 1, 1, 1, 1, 1, 1, 1, 1, 1, 1, 1, 1, 1, 1, 1, 1, 1, 1, 1, 1, 1, 1, 1, 1, 1, 1, 1, 1, 1, 1, 1, 1, 1, 1, 1, 1, 1, 1, 1, 1, 1, 1, 1, 1, 1, 1, 1, 1, 1, 1, 1, 1, 1, 1, 1, 1, 1, 1, 1, 1, 1, 1, 1, 1, 1, 1, 1, 1, 1, 1, 1, 1, 1, 1, 1, 1, 1, 1, 1, 1, 1, 1, 1, 1, 1, 1, 1, 1, 1, 1, 1, 1, 1, 1, 1, 1, 1, 1, 1, 1, 1, 1, 1, 1, 1, 1, 1, 1, 1, 1, 1, 1, 1, 1, 1, 1, 1, 1, 1, 1, 1, 1, 1, 1, 1, 1, 1, 1, 1, 1, 1, 1, 1, 1, 1, 1, 1, 1, 1, 1, 1, 1, 1, 1, 1, 1, 1, 1, 1, 1, 1, 1, 1, 1, 1, 1, 1, 1, 1, 1, 1, 1, 1, 1, 1, 1, 1, 1, 1, 1, 1, 1, 1, 1, 1, 1, 1, 1, 1, 1, 1, 1, 1, 1, 1, 1, 1, 1, 1, 1, 1, 1, 1, 1, 1, 1, 1, 1, 1, 1, 1, 1, 1, 1, 1, 1, 1, 1, 1, 1, 1, 1, 1, 1, 1, 1, 1, 1, 1, 1, 1, 1, 1, 1, 1, 1, 1, 1, 1, 1, 1, 1, 1, 1, 1, 1, 1, 1, 1, 1, 1, 1, 1, 1, 1, 1, 1, 1, 1, 1, 1, 1, 1, 1, 1, 1, 1, 1, 1, 1, 1, 1, 1, 1, 1, 1, 1, 1, 1, 1, 1, 1, 1, 1, 1, 1, 1, 1, 1, 1, 1, 1, 1, 1, 1, 1, 1, 1, 1, 1, 1, 1, 1, 1, 1, 1, 1, 1, 1, 1, 1, 1, 1, 1, 1, 1, 1, 1, 1, 1, 1, 1, 1, 1, 1, 1, 1, 1, 1, 1, 1, 1, 1, 1, 1, 1, 1, 1, 1, 1, 1, 1, 1, 1, 1, 1, 1, 1, 1, 1, 1, 1, 1, 1, 1, 1, 1, 1, 1, 1, 1, 1, 1, 1, 1, 1, 1, 1, 1, 1, 1, 1, 1, 1, 1, 1, 1, 1, 1, 1, 1, 1, 1, 1, 1, 1, 1, 1, 1, 1, 1, 1, 1, 1, 1, 1, 1, 1, 1, 1, 1, 1, 1, 1, 1, 1, 1, 1, 1, 1, 1, 1, 1, 1, 1, 1, 1, 1, 1, 1, 1, 1, 1, 1, 0, 0, 0, 0, 0, 0, 0, 0, 0, 0, 0, 0, 0, 0, 0, 0])
me_cube_003.polygons.foreach_set('material_index', [0, 0, 0, 0, 0, 0, 0, 0, 0, 0, 0, 0, 0, 0, 0, 0, 0, 0, 0, 0, 0, 0, 0, 0, 0, 0, 0, 0, 0, 0, 0, 0, 0, 0, 0, 0, 0, 0, 0, 0, 0, 0, 0, 0, 0, 0, 0, 0, 0, 0, 0, 0, 0, 0, 0, 0, 0, 0, 0, 0, 0, 0, 0, 0, 0, 0, 0, 0, 0, 0, 0, 0, 0, 0, 0, 0, 0, 0, 0, 0, 0, 0, 0, 0, 0, 0, 0, 0, 0, 0, 0, 0, 0, 0, 0, 0, 0, 0, 0, 0, 0, 0, 0, 0, 0, 0, 0, 0, 0, 0, 0, 0, 0, 0, 0, 0, 0, 0, 0, 0, 0, 0, 0, 0, 0, 0, 0, 0, 0, 0, 0, 0, 0, 0, 0, 0, 0, 0, 0, 0, 0, 0, 0, 0, 0, 0, 0, 0, 0, 0, 0, 0, 0, 0, 0, 0, 0, 0, 0, 0, 0, 0, 0, 0, 0, 0, 0, 0, 0, 0, 0, 0, 0, 0, 0, 0, 0, 0, 0, 0, 0, 0, 0, 0, 0, 0, 0, 0, 0, 0, 0, 0, 0, 0, 0, 0, 0, 0, 0, 0, 0, 0, 0, 0, 0, 0, 0, 0, 0, 0, 0, 0, 0, 0, 0, 0, 0, 0, 0, 0, 0, 0, 0, 0, 0, 0, 0, 0, 0, 0, 0, 0, 0, 0, 0, 0, 0, 0, 0, 0, 0, 0, 0, 0, 0, 0, 0, 0, 0, 0, 0, 0, 0, 0, 0, 0, 0, 0, 0, 0, 0, 0, 0, 0, 0, 0, 0, 0, 0, 0, 0, 0, 0, 0, 0, 0, 0, 0, 0, 0, 0, 0, 0, 0, 0, 0, 0, 0, 0, 0, 0, 0, 0, 0, 0, 0, 0, 0, 0, 0, 0, 0, 0, 0, 0, 0, 0, 0, 0, 0, 0, 0, 0, 0, 0, 0, 0, 0, 0, 0, 0, 0, 0, 0, 0, 0, 0, 0, 0, 0, 0, 0, 0, 0, 0, 0, 0, 0, 0, 0, 0, 0, 0, 0, 0, 0, 0, 0, 0, 0, 0, 0, 0, 0, 0, 0, 0, 0, 0, 0, 0, 0, 0, 0, 0, 0, 0, 0, 0, 0, 0, 0, 0, 0, 0, 0, 0, 0, 0, 0, 0, 0, 0, 0, 0, 0, 0, 0, 0, 0, 0, 0, 0, 0, 0, 0, 0, 0, 0, 0, 0, 0, 0, 0, 0, 0, 0, 0, 0, 0, 0, 0, 0, 0, 0, 0, 0, 0, 0, 0, 0, 0, 0, 0, 0, 0, 0, 0, 0, 0, 0, 0, 0, 0, 0, 0, 0, 0, 0, 0, 0, 0, 0, 0, 0, 0, 0, 0, 0, 0, 0, 0, 0, 0, 0, 0, 0, 0, 0, 0, 1, 1, 1, 1, 1, 1, 1, 1, 1, 1, 1, 1, 1, 1, 1, 1])
_uv = me_cube_003.uv_layers.new(name='UVMap')
_uv.uv.foreach_set('vector', [1.0, 1.0, 0.0, 1.0, 0.0, 1.0, 1.0, 1.0, 1.0, 0.7469, 0.0, 0.7469, 0.0, 1.0, 1.0, 1.0, 1.0, 0.4937, 0.0, 0.4937, 0.0, 0.7469, 1.0, 0.7469, 0.0, 1.0, 1.0, 1.0, 1.0, 1.0, 0.0, 1.0, 1.0, 0.7469, 1.0, 1.0, 0.0, 1.0, 0.0, 0.7469, 1.0, 0.4937, 1.0, 0.7469, 0.0, 0.7469, 0.0, 0.4937, 0.0, 0.4937, 0.0, 0.7469, 1.0, 0.7469, 1.0, 0.4937, 1.0, 0.7469, 1.0, 1.0, 0.0, 1.0, 0.0, 0.7469, 0.0, 0.7469, 0.0, 1.0, 1.0, 1.0, 1.0, 0.7469, 0.0, 0.7469, 0.0, 0.4937, 0.0, 0.4937, 0.0, 0.7469, 1.0, 0.7469, 1.0, 1.0, 1.0, 1.0, 1.0, 0.7469, 0.0, 1.0, 0.0, 0.7469, 0.0, 0.7469, 0.0, 1.0, 1.0, 0.4937, 1.0, 0.7469, 1.0, 0.7469, 1.0, 0.4937, 0.0, 0.4937, 0.0, 0.7469, 0.0, 0.7469, 0.0, 0.4937, 1.0, 1.0, 1.0, 0.7469, 1.0, 0.7469, 1.0, 1.0, 0.0, 0.7469, 0.0, 1.0, 0.0, 1.0, 0.0, 0.7469, 1.0, 0.7469, 1.0, 0.4937, 1.0, 0.4937, 1.0, 0.7469, 1.0, 0.7469, 0.0, 0.7469, 0.0, 0.4937, 1.0, 0.4937, 1.0, 1.0, 0.0, 1.0, 0.0, 1.0, 1.0, 1.0, 1.0, 0.7469, 0.0, 0.7469, 0.0, 1.0, 1.0, 1.0, 1.0, 0.4937, 0.0, 0.4937, 0.0, 0.7469, 1.0, 0.7469, 0.0, 1.0, 1.0, 1.0, 1.0, 1.0, 0.0, 1.0, 1.0, 0.7469, 1.0, 1.0, 0.0, 1.0, 0.0, 0.7469, 1.0, 0.4937, 1.0, 0.7469, 0.0, 0.7469, 0.0, 0.4937, 0.0, 0.4937, 0.0, 0.7469, 1.0, 0.7469, 1.0, 0.4937, 1.0, 0.7469, 1.0, 1.0, 0.0, 1.0, 0.0, 0.7469, 0.0, 0.7469, 0.0, 1.0, 1.0, 1.0, 1.0, 0.7469, 1.0, 0.7469, 1.0, 1.0, 1.0, 1.0, 1.0, 0.7469, 1.0, 0.4937, 1.0, 0.7469, 1.0, 0.7469, 1.0, 0.4937, 1.0, 1.0, 1.0, 0.7469, 1.0, 0.7469, 1.0, 1.0, 1.0, 0.7469, 1.0, 0.4937, 1.0, 0.4937, 1.0, 0.7469, 1.0, 0.7469, 0.0, 0.7469, 0.0, 0.4937, 1.0, 0.4937, 1.0, 1.0, 0.0, 1.0, 0.0, 1.0, 1.0, 1.0, 1.0, 0.7469, 0.0, 0.7469, 0.0, 1.0, 1.0, 1.0, 1.0, 0.4937, 0.0, 0.4937, 0.0, 0.7469, 1.0, 0.7469, 0.0, 1.0, 1.0, 1.0, 1.0, 1.0, 0.0, 1.0, 1.0, 0.7469, 1.0, 1.0, 0.0, 1.0, 0.0, 0.7469, 1.0, 0.4937, 1.0, 0.7469, 0.0, 0.7469, 0.0, 0.4937, 0.0, 0.4937, 0.0, 0.7469, 1.0, 0.7469, 1.0, 0.4937, 1.0, 0.7469, 1.0, 1.0, 0.0, 1.0, 0.0, 0.7469, 0.0, 0.7469, 0.0, 1.0, 1.0, 1.0, 1.0, 0.7469, 1.0, 0.7469, 1.0, 1.0, 1.0, 1.0, 1.0, 0.7469, 1.0, 0.4937, 1.0, 0.7469, 1.0, 0.7469, 1.0, 0.4937, 1.0, 1.0, 1.0, 0.7469, 1.0, 0.7469, 1.0, 1.0, 1.0, 0.7469, 1.0, 0.4937, 1.0, 0.4937, 1.0, 0.7469, 1.0, 0.7469, 0.0, 0.7469, 0.0, 0.4937, 1.0, 0.4937, 1.0, 1.0, 0.0, 1.0, 0.0, 1.0, 1.0, 1.0, 1.0, 0.7469, 0.0, 0.7469, 0.0, 1.0, 1.0, 1.0, 1.0, 0.4937, 0.0, 0.4937, 0.0, 0.7469, 1.0, 0.7469, 0.0, 1.0, 1.0, 1.0, 1.0, 1.0, 0.0, 1.0, 1.0, 0.7469, 1.0, 1.0, 0.0, 1.0, 0.0, 0.7469, 1.0, 0.4937, 1.0, 0.7469, 0.0, 0.7469, 0.0, 0.4937, 0.0, 0.4937, 0.0, 0.7469, 1.0, 0.7469, 1.0, 0.4937, 1.0, 0.7469, 1.0, 1.0, 0.0, 1.0, 0.0, 0.7469, 0.0, 0.7469, 0.0, 1.0, 1.0, 1.0, 1.0, 0.7469, 1.0, 0.7469, 1.0, 1.0, 1.0, 1.0, 1.0, 0.7469, 1.0, 0.4937, 1.0, 0.7469, 1.0, 0.7469, 1.0, 0.4937, 1.0, 1.0, 1.0, 0.7469, 1.0, 0.7469, 1.0, 1.0, 1.0, 0.7469, 1.0, 0.4937, 1.0, 0.4937, 1.0, 0.7469, 1.0, 0.7469, 0.0, 0.7469, 0.0, 0.4937, 1.0, 0.4937, 1.0, 1.0, 0.0, 1.0, 0.0, 1.0, 1.0, 1.0, 1.0, 0.7469, 0.0, 0.7469, 0.0, 1.0, 1.0, 1.0, 1.0, 0.4937, 0.0, 0.4937, 0.0, 0.7469, 1.0, 0.7469, 0.0, 1.0, 1.0, 1.0, 1.0, 1.0, 0.0, 1.0, 1.0, 0.7469, 1.0, 1.0, 0.0, 1.0, 0.0, 0.7469, 1.0, 0.4937, 1.0, 0.7469, 0.0, 0.7469, 0.0, 0.4937, 0.0, 0.4937, 0.0, 0.7469, 1.0, 0.7469, 1.0, 0.4937, 1.0, 0.7469, 1.0, 1.0, 0.0, 1.0, 0.0, 0.7469, 0.0, 0.7469, 0.0, 1.0, 1.0, 1.0, 1.0, 0.7469, 1.0, 0.7469, 1.0, 1.0, 1.0, 1.0, 1.0, 0.7469, 1.0, 0.4937, 1.0, 0.7469, 1.0, 0.7469, 1.0, 0.4937, 1.0, 1.0, 1.0, 0.7469, 1.0, 0.7469, 1.0, 1.0, 1.0, 0.7469, 1.0, 0.4937, 1.0, 0.4937, 1.0, 0.7469, 1.0, 0.7469, 0.0, 0.7469, 0.0, 0.4937, 1.0, 0.4937, 1.0, 1.0, 0.0, 1.0, 0.0, 1.0, 1.0, 1.0, 1.0, 0.7469, 0.0, 0.7469, 0.0, 1.0, 1.0, 1.0, 1.0, 0.4937, 0.0, 0.4937, 0.0, 0.7469, 1.0, 0.7469, 0.0, 1.0, 1.0, 1.0, 1.0, 1.0, 0.0, 1.0, 1.0, 0.7469, 1.0, 1.0, 0.0, 1.0, 0.0, 0.7469, 1.0, 0.4937, 1.0, 0.7469, 0.0, 0.7469, 0.0, 0.4937, 0.0, 0.4937, 0.0, 0.7469, 1.0, 0.7469, 1.0, 0.4937, 1.0, 0.7469, 1.0, 1.0, 0.0, 1.0, 0.0, 0.7469, 0.0, 0.7469, 0.0, 1.0, 1.0, 1.0, 1.0, 0.7469, 1.0, 0.7469, 1.0, 1.0, 1.0, 1.0, 1.0, 0.7469, 1.0, 0.4937, 1.0, 0.7469, 1.0, 0.7469, 1.0, 0.4937, 1.0, 1.0, 1.0, 0.7469, 1.0, 0.7469, 1.0, 1.0, 1.0, 0.7469, 1.0, 0.4937, 1.0, 0.4937, 1.0, 0.7469, 1.0, 0.7469, 0.0, 0.7469, 0.0, 0.4937, 1.0, 0.4937, 1.0, 1.0, 0.0, 1.0, 0.0, 1.0, 1.0, 1.0, 1.0, 0.7469, 0.0, 0.7469, 0.0, 1.0, 1.0, 1.0, 1.0, 0.4937, 0.0, 0.4937, 0.0, 0.7469, 1.0, 0.7469, 0.0, 1.0, 1.0, 1.0, 1.0, 1.0, 0.0, 1.0, 1.0, 0.7469, 1.0, 1.0, 0.0, 1.0, 0.0, 0.7469, 1.0, 0.4937, 1.0, 0.7469, 0.0, 0.7469, 0.0, 0.4937, 0.0, 0.4937, 0.0, 0.7469, 1.0, 0.7469, 1.0, 0.4937, 1.0, 0.7469, 1.0, 1.0, 0.0, 1.0, 0.0, 0.7469, 0.0, 0.7469, 0.0, 1.0, 1.0, 1.0, 1.0, 0.7469, 1.0, 0.7469, 1.0, 1.0, 1.0, 1.0, 1.0, 0.7469, 1.0, 0.4937, 1.0, 0.7469, 1.0, 0.7469, 1.0, 0.4937, 1.0, 1.0, 1.0, 0.7469, 1.0, 0.7469, 1.0, 1.0, 1.0, 0.7469, 1.0, 0.4937, 1.0, 0.4937, 1.0, 0.7469, 1.0, 0.7469, 0.0, 0.7469, 0.0, 0.4937, 1.0, 0.4937, 1.0, 0.7469, 1.0, 1.0, 1.0, 1.0, 1.0, 0.7469, 1.0, 0.4937, 1.0, 0.7469, 1.0, 0.7469, 1.0, 0.4937, 1.0, 1.0, 1.0, 0.7469, 1.0, 0.7469, 1.0, 1.0, 1.0, 0.7469, 1.0, 0.4937, 1.0, 0.4937, 1.0, 0.7469, 1.0, 1.0, 0.0, 1.0, 0.0, 1.0, 1.0, 1.0, 1.0, 0.7469, 0.0, 0.7469, 0.0, 1.0, 1.0, 1.0, 1.0, 0.4937, 0.0, 0.4937, 0.0, 0.7469, 1.0, 0.7469, 0.0, 1.0, 1.0, 1.0, 1.0, 1.0, 0.0, 1.0, 1.0, 0.7469, 1.0, 1.0, 0.0, 1.0, 0.0, 0.7469, 1.0, 0.4937, 1.0, 0.7469, 0.0, 0.7469, 0.0, 0.4937, 0.0, 0.4937, 0.0, 0.7469, 1.0, 0.7469, 1.0, 0.4937, 1.0, 0.7469, 1.0, 1.0, 0.0, 1.0, 0.0, 0.7469, 0.0, 0.7469, 0.0, 1.0, 1.0, 1.0, 1.0, 0.7469, 1.0, 0.7469, 1.0, 1.0, 1.0, 1.0, 1.0, 0.7469, 1.0, 0.4937, 1.0, 0.7469, 1.0, 0.7469, 1.0, 0.4937, 1.0, 1.0, 1.0, 0.7469, 1.0, 0.7469, 1.0, 1.0, 1.0, 0.7469, 1.0, 0.4937, 1.0, 0.4937, 1.0, 0.7469, 1.0, 0.7469, 0.0, 0.7469, 0.0, 0.4937, 1.0, 0.4937, 1.0, 1.0, 0.0, 1.0, 0.0, 1.0, 1.0, 1.0, 1.0, 0.7469, 0.0, 0.7469, 0.0, 1.0, 1.0, 1.0, 1.0, 0.4937, 0.0, 0.4937, 0.0, 0.7469, 1.0, 0.7469, 0.0, 1.0, 1.0, 1.0, 1.0, 1.0, 0.0, 1.0, 1.0, 0.7469, 1.0, 1.0, 0.0, 1.0, 0.0, 0.7469, 1.0, 0.4937, 1.0, 0.7469, 0.0, 0.7469, 0.0, 0.4937, 0.0, 0.4937, 0.0, 0.7469, 1.0, 0.7469, 1.0, 0.4937, 1.0, 0.7469, 1.0, 1.0, 0.0, 1.0, 0.0, 0.7469, 0.0, 0.7469, 0.0, 1.0, 1.0, 1.0, 1.0, 0.7469, 1.0, 0.7469, 1.0, 1.0, 1.0, 1.0, 1.0, 0.7469, 1.0, 0.4937, 1.0, 0.7469, 1.0, 0.7469, 1.0, 0.4937, 1.0, 1.0, 1.0, 0.7469, 1.0, 0.7469, 1.0, 1.0, 1.0, 0.7469, 1.0, 0.4937, 1.0, 0.4937, 1.0, 0.7469, 1.0, 0.7469, 0.0, 0.7469, 0.0, 0.4937, 1.0, 0.4937, 1.0, 1.0, 0.0, 1.0, 0.0, 1.0, 1.0, 1.0, 1.0, 0.7469, 0.0, 0.7469, 0.0, 1.0, 1.0, 1.0, 1.0, 0.4937, 0.0, 0.4937, 0.0, 0.7469, 1.0, 0.7469, 0.0, 1.0, 1.0, 1.0, 1.0, 1.0, 0.0, 1.0, 1.0, 0.7469, 1.0, 1.0, 0.0, 1.0, 0.0, 0.7469, 1.0, 0.4937, 1.0, 0.7469, 0.0, 0.7469, 0.0, 0.4937, 0.0, 0.4937, 0.0, 0.7469, 1.0, 0.7469, 1.0, 0.4937, 1.0, 0.7469, 1.0, 1.0, 0.0, 1.0, 0.0, 0.7469, 0.0, 0.7469, 0.0, 1.0, 1.0, 1.0, 1.0, 0.7469, 1.0, 0.7469, 1.0, 1.0, 1.0, 1.0, 1.0, 0.7469, 1.0, 0.4937, 1.0, 0.7469, 1.0, 0.7469, 1.0, 0.4937, 1.0, 1.0, 1.0, 0.7469, 1.0, 0.7469, 1.0, 1.0, 1.0, 0.7469, 1.0, 0.4937, 1.0, 0.4937, 1.0, 0.7469, 1.0, 0.7469, 0.0, 0.7469, 0.0, 0.4937, 1.0, 0.4937, 1.0, 1.0, 0.0, 1.0, 0.0, 1.0, 1.0, 1.0, 1.0, 0.7469, 0.0, 0.7469, 0.0, 1.0, 1.0, 1.0, 1.0, 0.4937, 0.0, 0.4937, 0.0, 0.7469, 1.0, 0.7469, 0.0, 1.0, 1.0, 1.0, 1.0, 1.0, 0.0, 1.0, 1.0, 0.7469, 1.0, 1.0, 0.0, 1.0, 0.0, 0.7469, 1.0, 0.4937, 1.0, 0.7469, 0.0, 0.7469, 0.0, 0.4937, 0.0, 0.4937, 0.0, 0.7469, 1.0, 0.7469, 1.0, 0.4937, 1.0, 0.7469, 1.0, 1.0, 0.0, 1.0, 0.0, 0.7469, 0.0, 0.7469, 0.0, 1.0, 1.0, 1.0, 1.0, 0.7469, 1.0, 0.7469, 1.0, 1.0, 1.0, 1.0, 1.0, 0.7469, 1.0, 0.4937, 1.0, 0.7469, 1.0, 0.7469, 1.0, 0.4937, 1.0, 1.0, 1.0, 0.7469, 1.0, 0.7469, 1.0, 1.0, 1.0, 0.7469, 1.0, 0.4937, 1.0, 0.4937, 1.0, 0.7469, 1.0, 0.7469, 0.0, 0.7469, 0.0, 0.4937, 1.0, 0.4937, 1.0, 1.0, 0.0, 1.0, 0.0, 1.0, 1.0, 1.0, 1.0, 0.7469, 0.0, 0.7469, 0.0, 1.0, 1.0, 1.0, 1.0, 0.4937, 0.0, 0.4937, 0.0, 0.7469, 1.0, 0.7469, 0.0, 1.0, 1.0, 1.0, 1.0, 1.0, 0.0, 1.0, 1.0, 0.7469, 1.0, 1.0, 0.0, 1.0, 0.0, 0.7469, 1.0, 0.4937, 1.0, 0.7469, 0.0, 0.7469, 0.0, 0.4937, 0.0, 0.4937, 0.0, 0.7469, 1.0, 0.7469, 1.0, 0.4937, 1.0, 0.7469, 1.0, 1.0, 0.0, 1.0, 0.0, 0.7469, 0.0, 0.7469, 0.0, 1.0, 1.0, 1.0, 1.0, 0.7469, 1.0, 0.7469, 1.0, 1.0, 1.0, 1.0, 1.0, 0.7469, 1.0, 0.4937, 1.0, 0.7469, 1.0, 0.7469, 1.0, 0.4937, 1.0, 1.0, 1.0, 0.7469, 1.0, 0.7469, 1.0, 1.0, 1.0, 0.7469, 1.0, 0.4937, 1.0, 0.4937, 1.0, 0.7469, 1.0, 0.7469, 0.0, 0.7469, 0.0, 0.4937, 1.0, 0.4937, 1.0, 1.0, 0.0, 1.0, 0.0, 1.0, 1.0, 1.0, 1.0, 0.7469, 0.0, 0.7469, 0.0, 1.0, 1.0, 1.0, 1.0, 0.4937, 0.0, 0.4937, 0.0, 0.7469, 1.0, 0.7469, 0.0, 1.0, 1.0, 1.0, 1.0, 1.0, 0.0, 1.0, 1.0, 0.7469, 1.0, 1.0, 0.0, 1.0, 0.0, 0.7469, 1.0, 0.4937, 1.0, 0.7469, 0.0, 0.7469, 0.0, 0.4937, 0.0, 0.4937, 0.0, 0.7469, 1.0, 0.7469, 1.0, 0.4937, 1.0, 0.7469, 1.0, 1.0, 0.0, 1.0, 0.0, 0.7469, 0.0, 0.7469, 0.0, 1.0, 1.0, 1.0, 1.0, 0.7469, 1.0, 0.7469, 1.0, 1.0, 1.0, 1.0, 1.0, 0.7469, 1.0, 0.4937, 1.0, 0.7469, 1.0, 0.7469, 1.0, 0.4937, 1.0, 1.0, 1.0, 0.7469, 1.0, 0.7469, 1.0, 1.0, 1.0, 0.7469, 1.0, 0.4937, 1.0, 0.4937, 1.0, 0.7469, 1.0, 0.7469, 0.0, 0.7469, 0.0, 0.4937, 1.0, 0.4937, 1.0, 1.0, 0.0, 1.0, 0.0, 1.0, 1.0, 1.0, 1.0, 0.7469, 0.0, 0.7469, 0.0, 1.0, 1.0, 1.0, 1.0, 0.4937, 0.0, 0.4937, 0.0, 0.7469, 1.0, 0.7469, 0.0, 1.0, 1.0, 1.0, 1.0, 1.0, 0.0, 1.0, 1.0, 0.7469, 1.0, 1.0, 0.0, 1.0, 0.0, 0.7469, 1.0, 0.4937, 1.0, 0.7469, 0.0, 0.7469, 0.0, 0.4937, 0.0, 0.4937, 0.0, 0.7469, 1.0, 0.7469, 1.0, 0.4937, 1.0, 0.7469, 1.0, 1.0, 0.0, 1.0, 0.0, 0.7469, 0.0, 0.7469, 0.0, 1.0, 1.0, 1.0, 1.0, 0.7469, 1.0, 0.7469, 1.0, 1.0, 1.0, 1.0, 1.0, 0.7469, 1.0, 0.4937, 1.0, 0.7469, 1.0, 0.7469, 1.0, 0.4937, 1.0, 1.0, 1.0, 0.7469, 1.0, 0.7469, 1.0, 1.0, 1.0, 0.7469, 1.0, 0.4937, 1.0, 0.4937, 1.0, 0.7469, 1.0, 0.7469, 0.0, 0.7469, 0.0, 0.4937, 1.0, 0.4937, 0.0, 0.0, 0.0, 0.0, 0.0, 0.0, 0.0, 0.0, 0.0, 0.0, 0.0, 0.0, 0.0, 0.0, 0.0, 0.0, 0.0, 0.0, 0.0, 0.0, 0.0, 0.0, 0.0, 0.0, 0.0, 0.0, 0.0, 0.0, 0.0, 0.0, 0.0, 0.0, 0.0, 0.0, 0.0, 0.0, 0.0, 0.0, 0.0, 0.0, 0.0, 0.0, 0.0, 0.0, 0.0, 0.0, 0.0, 0.0, 0.0, 0.0, 0.0, 0.0, 0.0, 0.0, 0.0, 0.0, 0.0, 0.0, 0.0, 0.0, 0.0, 0.0, 0.0, 0.0, 0.0, 0.0, 0.0, 0.0, 0.0, 0.0, 0.0, 0.0, 0.0, 0.0, 0.0, 0.0, 0.0, 0.0, 0.0, 0.0, 0.375, 0.0, 0.625, 0.0, 0.625, 0.25, 0.375, 0.25, 0.375, 0.25, 0.625, 0.25, 0.625, 0.5, 0.375, 0.5, 0.375, 0.5, 0.625, 0.5, 0.625, 0.75, 0.375, 0.75, 0.375, 0.75, 0.625, 0.75, 0.625, 1.0, 0.375, 1.0, 0.125, 0.5, 0.375, 0.5, 0.375, 0.75, 0.125, 0.75, 0.625, 0.5, 0.875, 0.5, 0.875, 0.75, 0.625, 0.75, 0.0, 0.0, 0.0, 0.0, 0.0, 0.0, 0.0, 0.0, 0.0, 0.0, 0.0, 0.0, 0.0, 0.0, 0.0, 0.0, 0.0, 0.0, 0.0, 0.0, 0.0, 0.0, 0.0, 0.0, 0.0, 0.0, 0.0, 0.0, 0.0, 0.0, 0.0, 0.0, 0.0, 0.0, 0.0, 0.0, 0.0, 0.0, 0.0, 0.0, 0.0, 0.0, 0.0, 0.0, 0.0, 0.0, 0.0, 0.0, 0.0, 0.0, 0.0, 0.0, 0.0, 0.0, 0.0, 0.0, 0.0, 0.0, 0.0, 0.0, 0.0, 0.0, 0.0, 0.0, 0.0, 0.0, 0.0, 0.0, 0.0, 0.0, 0.0, 0.0, 0.0, 0.0, 0.0, 0.0, 0.0, 0.0, 0.0, 0.0, 1.0, 1.0, 1.0, 1.0, 0.0, 1.0, 0.0, 1.0, 1.0, 0.7469, 1.0, 1.0, 0.0, 1.0, 0.0, 0.7469, 1.0, 0.4937, 1.0, 0.7469, 0.0, 0.7469, 0.0, 0.4937, 0.0, 1.0, 0.0, 1.0, 1.0, 1.0, 1.0, 1.0, 1.0, 0.7469, 0.0, 0.7469, 0.0, 1.0, 1.0, 1.0, 1.0, 0.4937, 0.0, 0.4937, 0.0, 0.7469, 1.0, 0.7469, 0.0, 0.4937, 1.0, 0.4937, 1.0, 0.7469, 0.0, 0.7469, 1.0, 0.7469, 0.0, 0.7469, 0.0, 1.0, 1.0, 1.0, 0.0, 0.7469, 1.0, 0.7469, 1.0, 1.0, 0.0, 1.0, 0.0, 0.7469, 0.0, 0.7469, 0.0, 0.4937, 0.0, 0.4937, 1.0, 0.7469, 1.0, 0.7469, 1.0, 1.0, 1.0, 1.0, 0.0, 1.0, 0.0, 1.0, 0.0, 0.7469, 0.0, 0.7469, 1.0, 0.4937, 1.0, 0.4937, 1.0, 0.7469, 1.0, 0.7469, 0.0, 0.4937, 0.0, 0.4937, 0.0, 0.7469, 0.0, 0.7469, 1.0, 1.0, 1.0, 1.0, 1.0, 0.7469, 1.0, 0.7469, 0.0, 0.7469, 0.0, 0.7469, 0.0, 1.0, 0.0, 1.0, 1.0, 0.7469, 1.0, 0.7469, 1.0, 0.4937, 1.0, 0.4937, 1.0, 0.7469, 1.0, 0.4937, 0.0, 0.4937, 0.0, 0.7469, 1.0, 1.0, 1.0, 1.0, 0.0, 1.0, 0.0, 1.0, 1.0, 0.7469, 1.0, 1.0, 0.0, 1.0, 0.0, 0.7469, 1.0, 0.4937, 1.0, 0.7469, 0.0, 0.7469, 0.0, 0.4937, 0.0, 1.0, 0.0, 1.0, 1.0, 1.0, 1.0, 1.0, 1.0, 0.7469, 0.0, 0.7469, 0.0, 1.0, 1.0, 1.0, 1.0, 0.4937, 0.0, 0.4937, 0.0, 0.7469, 1.0, 0.7469, 0.0, 0.4937, 1.0, 0.4937, 1.0, 0.7469, 0.0, 0.7469, 1.0, 0.7469, 0.0, 0.7469, 0.0, 1.0, 1.0, 1.0, 0.0, 0.7469, 1.0, 0.7469, 1.0, 1.0, 0.0, 1.0, 1.0, 0.7469, 1.0, 0.7469, 1.0, 1.0, 1.0, 1.0, 1.0, 0.4937, 1.0, 0.4937, 1.0, 0.7469, 1.0, 0.7469, 1.0, 1.0, 1.0, 1.0, 1.0, 0.7469, 1.0, 0.7469, 1.0, 0.7469, 1.0, 0.7469, 1.0, 0.4937, 1.0, 0.4937, 1.0, 0.7469, 1.0, 0.4937, 0.0, 0.4937, 0.0, 0.7469, 1.0, 1.0, 1.0, 1.0, 0.0, 1.0, 0.0, 1.0, 1.0, 0.7469, 1.0, 1.0, 0.0, 1.0, 0.0, 0.7469, 1.0, 0.4937, 1.0, 0.7469, 0.0, 0.7469, 0.0, 0.4937, 0.0, 1.0, 0.0, 1.0, 1.0, 1.0, 1.0, 1.0, 1.0, 0.7469, 0.0, 0.7469, 0.0, 1.0, 1.0, 1.0, 1.0, 0.4937, 0.0, 0.4937, 0.0, 0.7469, 1.0, 0.7469, 0.0, 0.4937, 1.0, 0.4937, 1.0, 0.7469, 0.0, 0.7469, 1.0, 0.7469, 0.0, 0.7469, 0.0, 1.0, 1.0, 1.0, 0.0, 0.7469, 1.0, 0.7469, 1.0, 1.0, 0.0, 1.0, 1.0, 0.7469, 1.0, 0.7469, 1.0, 1.0, 1.0, 1.0, 1.0, 0.4937, 1.0, 0.4937, 1.0, 0.7469, 1.0, 0.7469, 1.0, 1.0, 1.0, 1.0, 1.0, 0.7469, 1.0, 0.7469, 1.0, 0.7469, 1.0, 0.7469, 1.0, 0.4937, 1.0, 0.4937, 1.0, 0.7469, 1.0, 0.4937, 0.0, 0.4937, 0.0, 0.7469, 1.0, 1.0, 1.0, 1.0, 0.0, 1.0, 0.0, 1.0, 1.0, 0.7469, 1.0, 1.0, 0.0, 1.0, 0.0, 0.7469, 1.0, 0.4937, 1.0, 0.7469, 0.0, 0.7469, 0.0, 0.4937, 0.0, 1.0, 0.0, 1.0, 1.0, 1.0, 1.0, 1.0, 1.0, 0.7469, 0.0, 0.7469, 0.0, 1.0, 1.0, 1.0, 1.0, 0.4937, 0.0, 0.4937, 0.0, 0.7469, 1.0, 0.7469, 0.0, 0.4937, 1.0, 0.4937, 1.0, 0.7469, 0.0, 0.7469, 1.0, 0.7469, 0.0, 0.7469, 0.0, 1.0, 1.0, 1.0, 0.0, 0.7469, 1.0, 0.7469, 1.0, 1.0, 0.0, 1.0, 1.0, 0.7469, 1.0, 0.7469, 1.0, 1.0, 1.0, 1.0, 1.0, 0.4937, 1.0, 0.4937, 1.0, 0.7469, 1.0, 0.7469, 1.0, 1.0, 1.0, 1.0, 1.0, 0.7469, 1.0, 0.7469, 1.0, 0.7469, 1.0, 0.7469, 1.0, 0.4937, 1.0, 0.4937, 1.0, 0.7469, 1.0, 0.4937, 0.0, 0.4937, 0.0, 0.7469, 1.0, 1.0, 1.0, 1.0, 0.0, 1.0, 0.0, 1.0, 1.0, 0.7469, 1.0, 1.0, 0.0, 1.0, 0.0, 0.7469, 1.0, 0.4937, 1.0, 0.7469, 0.0, 0.7469, 0.0, 0.4937, 0.0, 1.0, 0.0, 1.0, 1.0, 1.0, 1.0, 1.0, 1.0, 0.7469, 0.0, 0.7469, 0.0, 1.0, 1.0, 1.0, 1.0, 0.4937, 0.0, 0.4937, 0.0, 0.7469, 1.0, 0.7469, 0.0, 0.4937, 1.0, 0.4937, 1.0, 0.7469, 0.0, 0.7469, 1.0, 0.7469, 0.0, 0.7469, 0.0, 1.0, 1.0, 1.0, 0.0, 0.7469, 1.0, 0.7469, 1.0, 1.0, 0.0, 1.0, 1.0, 0.7469, 1.0, 0.7469, 1.0, 1.0, 1.0, 1.0, 1.0, 0.4937, 1.0, 0.4937, 1.0, 0.7469, 1.0, 0.7469, 1.0, 1.0, 1.0, 1.0, 1.0, 0.7469, 1.0, 0.7469, 1.0, 0.7469, 1.0, 0.7469, 1.0, 0.4937, 1.0, 0.4937, 1.0, 0.7469, 1.0, 0.4937, 0.0, 0.4937, 0.0, 0.7469, 1.0, 1.0, 1.0, 1.0, 0.0, 1.0, 0.0, 1.0, 1.0, 0.7469, 1.0, 1.0, 0.0, 1.0, 0.0, 0.7469, 1.0, 0.4937, 1.0, 0.7469, 0.0, 0.7469, 0.0, 0.4937, 0.0, 1.0, 0.0, 1.0, 1.0, 1.0, 1.0, 1.0, 1.0, 0.7469, 0.0, 0.7469, 0.0, 1.0, 1.0, 1.0, 1.0, 0.4937, 0.0, 0.4937, 0.0, 0.7469, 1.0, 0.7469, 0.0, 0.4937, 1.0, 0.4937, 1.0, 0.7469, 0.0, 0.7469, 1.0, 0.7469, 0.0, 0.7469, 0.0, 1.0, 1.0, 1.0, 0.0, 0.7469, 1.0, 0.7469, 1.0, 1.0, 0.0, 1.0, 1.0, 0.7469, 1.0, 0.7469, 1.0, 1.0, 1.0, 1.0, 1.0, 0.4937, 1.0, 0.4937, 1.0, 0.7469, 1.0, 0.7469, 1.0, 1.0, 1.0, 1.0, 1.0, 0.7469, 1.0, 0.7469, 1.0, 0.7469, 1.0, 0.7469, 1.0, 0.4937, 1.0, 0.4937, 1.0, 0.7469, 1.0, 0.4937, 0.0, 0.4937, 0.0, 0.7469, 1.0, 1.0, 1.0, 1.0, 0.0, 1.0, 0.0, 1.0, 1.0, 0.7469, 1.0, 1.0, 0.0, 1.0, 0.0, 0.7469, 1.0, 0.4937, 1.0, 0.7469, 0.0, 0.7469, 0.0, 0.4937, 0.0, 1.0, 0.0, 1.0, 1.0, 1.0, 1.0, 1.0, 1.0, 0.7469, 0.0, 0.7469, 0.0, 1.0, 1.0, 1.0, 1.0, 0.4937, 0.0, 0.4937, 0.0, 0.7469, 1.0, 0.7469, 0.0, 0.4937, 1.0, 0.4937, 1.0, 0.7469, 0.0, 0.7469, 1.0, 0.7469, 0.0, 0.7469, 0.0, 1.0, 1.0, 1.0, 0.0, 0.7469, 1.0, 0.7469, 1.0, 1.0, 0.0, 1.0, 1.0, 0.7469, 1.0, 0.7469, 1.0, 1.0, 1.0, 1.0, 1.0, 0.4937, 1.0, 0.4937, 1.0, 0.7469, 1.0, 0.7469, 1.0, 1.0, 1.0, 1.0, 1.0, 0.7469, 1.0, 0.7469, 1.0, 0.7469, 1.0, 0.7469, 1.0, 0.4937, 1.0, 0.4937, 1.0, 0.7469, 1.0, 0.4937, 0.0, 0.4937, 0.0, 0.7469, 1.0, 0.7469, 1.0, 0.7469, 1.0, 1.0, 1.0, 1.0, 1.0, 0.4937, 1.0, 0.4937, 1.0, 0.7469, 1.0, 0.7469, 1.0, 1.0, 1.0, 1.0, 1.0, 0.7469, 1.0, 0.7469, 1.0, 0.7469, 1.0, 0.7469, 1.0, 0.4937, 1.0, 0.4937, 1.0, 1.0, 1.0, 1.0, 0.0, 1.0, 0.0, 1.0, 1.0, 0.7469, 1.0, 1.0, 0.0, 1.0, 0.0, 0.7469, 1.0, 0.4937, 1.0, 0.7469, 0.0, 0.7469, 0.0, 0.4937, 0.0, 1.0, 0.0, 1.0, 1.0, 1.0, 1.0, 1.0, 1.0, 0.7469, 0.0, 0.7469, 0.0, 1.0, 1.0, 1.0, 1.0, 0.4937, 0.0, 0.4937, 0.0, 0.7469, 1.0, 0.7469, 0.0, 0.4937, 1.0, 0.4937, 1.0, 0.7469, 0.0, 0.7469, 1.0, 0.7469, 0.0, 0.7469, 0.0, 1.0, 1.0, 1.0, 0.0, 0.7469, 1.0, 0.7469, 1.0, 1.0, 0.0, 1.0, 1.0, 0.7469, 1.0, 0.7469, 1.0, 1.0, 1.0, 1.0, 1.0, 0.4937, 1.0, 0.4937, 1.0, 0.7469, 1.0, 0.7469, 1.0, 1.0, 1.0, 1.0, 1.0, 0.7469, 1.0, 0.7469, 1.0, 0.7469, 1.0, 0.7469, 1.0, 0.4937, 1.0, 0.4937, 1.0, 0.7469, 1.0, 0.4937, 0.0, 0.4937, 0.0, 0.7469, 1.0, 1.0, 1.0, 1.0, 0.0, 1.0, 0.0, 1.0, 1.0, 0.7469, 1.0, 1.0, 0.0, 1.0, 0.0, 0.7469, 1.0, 0.4937, 1.0, 0.7469, 0.0, 0.7469, 0.0, 0.4937, 0.0, 1.0, 0.0, 1.0, 1.0, 1.0, 1.0, 1.0, 1.0, 0.7469, 0.0, 0.7469, 0.0, 1.0, 1.0, 1.0, 1.0, 0.4937, 0.0, 0.4937, 0.0, 0.7469, 1.0, 0.7469, 0.0, 0.4937, 1.0, 0.4937, 1.0, 0.7469, 0.0, 0.7469, 1.0, 0.7469, 0.0, 0.7469, 0.0, 1.0, 1.0, 1.0, 0.0, 0.7469, 1.0, 0.7469, 1.0, 1.0, 0.0, 1.0, 1.0, 0.7469, 1.0, 0.7469, 1.0, 1.0, 1.0, 1.0, 1.0, 0.4937, 1.0, 0.4937, 1.0, 0.7469, 1.0, 0.7469, 1.0, 1.0, 1.0, 1.0, 1.0, 0.7469, 1.0, 0.7469, 1.0, 0.7469, 1.0, 0.7469, 1.0, 0.4937, 1.0, 0.4937, 1.0, 0.7469, 1.0, 0.4937, 0.0, 0.4937, 0.0, 0.7469, 1.0, 1.0, 1.0, 1.0, 0.0, 1.0, 0.0, 1.0, 1.0, 0.7469, 1.0, 1.0, 0.0, 1.0, 0.0, 0.7469, 1.0, 0.4937, 1.0, 0.7469, 0.0, 0.7469, 0.0, 0.4937, 0.0, 1.0, 0.0, 1.0, 1.0, 1.0, 1.0, 1.0, 1.0, 0.7469, 0.0, 0.7469, 0.0, 1.0, 1.0, 1.0, 1.0, 0.4937, 0.0, 0.4937, 0.0, 0.7469, 1.0, 0.7469, 0.0, 0.4937, 1.0, 0.4937, 1.0, 0.7469, 0.0, 0.7469, 1.0, 0.7469, 0.0, 0.7469, 0.0, 1.0, 1.0, 1.0, 0.0, 0.7469, 1.0, 0.7469, 1.0, 1.0, 0.0, 1.0, 1.0, 0.7469, 1.0, 0.7469, 1.0, 1.0, 1.0, 1.0, 1.0, 0.4937, 1.0, 0.4937, 1.0, 0.7469, 1.0, 0.7469, 1.0, 1.0, 1.0, 1.0, 1.0, 0.7469, 1.0, 0.7469, 1.0, 0.7469, 1.0, 0.7469, 1.0, 0.4937, 1.0, 0.4937, 1.0, 0.7469, 1.0, 0.4937, 0.0, 0.4937, 0.0, 0.7469, 1.0, 1.0, 1.0, 1.0, 0.0, 1.0, 0.0, 1.0, 1.0, 0.7469, 1.0, 1.0, 0.0, 1.0, 0.0, 0.7469, 1.0, 0.4937, 1.0, 0.7469, 0.0, 0.7469, 0.0, 0.4937, 0.0, 1.0, 0.0, 1.0, 1.0, 1.0, 1.0, 1.0, 1.0, 0.7469, 0.0, 0.7469, 0.0, 1.0, 1.0, 1.0, 1.0, 0.4937, 0.0, 0.4937, 0.0, 0.7469, 1.0, 0.7469, 0.0, 0.4937, 1.0, 0.4937, 1.0, 0.7469, 0.0, 0.7469, 1.0, 0.7469, 0.0, 0.7469, 0.0, 1.0, 1.0, 1.0, 0.0, 0.7469, 1.0, 0.7469, 1.0, 1.0, 0.0, 1.0, 1.0, 0.7469, 1.0, 0.7469, 1.0, 1.0, 1.0, 1.0, 1.0, 0.4937, 1.0, 0.4937, 1.0, 0.7469, 1.0, 0.7469, 1.0, 1.0, 1.0, 1.0, 1.0, 0.7469, 1.0, 0.7469, 1.0, 0.7469, 1.0, 0.7469, 1.0, 0.4937, 1.0, 0.4937, 1.0, 0.7469, 1.0, 0.4937, 0.0, 0.4937, 0.0, 0.7469, 1.0, 1.0, 1.0, 1.0, 0.0, 1.0, 0.0, 1.0, 1.0, 0.7469, 1.0, 1.0, 0.0, 1.0, 0.0, 0.7469, 1.0, 0.4937, 1.0, 0.7469, 0.0, 0.7469, 0.0, 0.4937, 0.0, 1.0, 0.0, 1.0, 1.0, 1.0, 1.0, 1.0, 1.0, 0.7469, 0.0, 0.7469, 0.0, 1.0, 1.0, 1.0, 1.0, 0.4937, 0.0, 0.4937, 0.0, 0.7469, 1.0, 0.7469, 0.0, 0.4937, 1.0, 0.4937, 1.0, 0.7469, 0.0, 0.7469, 1.0, 0.7469, 0.0, 0.7469, 0.0, 1.0, 1.0, 1.0, 0.0, 0.7469, 1.0, 0.7469, 1.0, 1.0, 0.0, 1.0, 1.0, 0.7469, 1.0, 0.7469, 1.0, 1.0, 1.0, 1.0, 1.0, 0.4937, 1.0, 0.4937, 1.0, 0.7469, 1.0, 0.7469, 1.0, 1.0, 1.0, 1.0, 1.0, 0.7469, 1.0, 0.7469, 1.0, 0.7469, 1.0, 0.7469, 1.0, 0.4937, 1.0, 0.4937, 1.0, 0.7469, 1.0, 0.4937, 0.0, 0.4937, 0.0, 0.7469, 1.0, 1.0, 1.0, 1.0, 0.0, 1.0, 0.0, 1.0, 1.0, 0.7469, 1.0, 1.0, 0.0, 1.0, 0.0, 0.7469, 1.0, 0.4937, 1.0, 0.7469, 0.0, 0.7469, 0.0, 0.4937, 0.0, 1.0, 0.0, 1.0, 1.0, 1.0, 1.0, 1.0, 1.0, 0.7469, 0.0, 0.7469, 0.0, 1.0, 1.0, 1.0, 1.0, 0.4937, 0.0, 0.4937, 0.0, 0.7469, 1.0, 0.7469, 0.0, 0.4937, 1.0, 0.4937, 1.0, 0.7469, 0.0, 0.7469, 1.0, 0.7469, 0.0, 0.7469, 0.0, 1.0, 1.0, 1.0, 0.0, 0.7469, 1.0, 0.7469, 1.0, 1.0, 0.0, 1.0, 1.0, 0.7469, 1.0, 0.7469, 1.0, 1.0, 1.0, 1.0, 1.0, 0.4937, 1.0, 0.4937, 1.0, 0.7469, 1.0, 0.7469, 1.0, 1.0, 1.0, 1.0, 1.0, 0.7469, 1.0, 0.7469, 1.0, 0.7469, 1.0, 0.7469, 1.0, 0.4937, 1.0, 0.4937, 1.0, 0.7469, 1.0, 0.4937, 0.0, 0.4937, 0.0, 0.7469, 1.0, 1.0, 1.0, 1.0, 0.0, 1.0, 0.0, 1.0, 1.0, 0.7469, 1.0, 1.0, 0.0, 1.0, 0.0, 0.7469, 1.0, 0.4937, 1.0, 0.7469, 0.0, 0.7469, 0.0, 0.4937, 0.0, 1.0, 0.0, 1.0, 1.0, 1.0, 1.0, 1.0, 1.0, 0.7469, 0.0, 0.7469, 0.0, 1.0, 1.0, 1.0, 1.0, 0.4937, 0.0, 0.4937, 0.0, 0.7469, 1.0, 0.7469, 0.0, 0.4937, 1.0, 0.4937, 1.0, 0.7469, 0.0, 0.7469, 1.0, 0.7469, 0.0, 0.7469, 0.0, 1.0, 1.0, 1.0, 0.0, 0.7469, 1.0, 0.7469, 1.0, 1.0, 0.0, 1.0, 1.0, 0.7469, 1.0, 0.7469, 1.0, 1.0, 1.0, 1.0, 1.0, 0.4937, 1.0, 0.4937, 1.0, 0.7469, 1.0, 0.7469, 1.0, 1.0, 1.0, 1.0, 1.0, 0.7469, 1.0, 0.7469, 1.0, 0.7469, 1.0, 0.7469, 1.0, 0.4937, 1.0, 0.4937, 1.0, 0.7469, 1.0, 0.4937, 0.0, 0.4937, 0.0, 0.7469, 0.0, 0.0, 0.0, 0.0, 0.0, 0.0, 0.0, 0.0, 0.0, 0.0, 0.0, 0.0, 0.0, 0.0, 0.0, 0.0, 0.0, 0.0, 0.0, 0.0, 0.0, 0.0, 0.0, 0.0, 0.0, 0.0, 0.0, 0.0, 0.0, 0.0, 0.0, 0.0, 0.0, 0.0, 0.0, 0.0, 0.0, 0.0, 0.0, 0.0, 0.0, 0.0, 0.0, 0.0, 0.0, 0.0, 0.0, 0.0, 0.0, 0.0, 0.0, 0.0, 0.0, 0.0, 0.0, 0.0, 0.0, 0.0, 0.0, 0.0, 0.0, 0.0, 0.0, 0.0, 0.0, 0.0, 0.0, 0.0, 0.0, 0.0, 0.0, 0.0, 0.0, 0.0, 0.0, 0.0, 0.0, 0.0, 0.0, 0.0, 0.375, 0.0, 0.375, 0.25, 0.625, 0.25, 0.625, 0.0, 0.375, 0.25, 0.375, 0.5, 0.625, 0.5, 0.625, 0.25, 0.375, 0.5, 0.375, 0.75, 0.625, 0.75, 0.625, 0.5, 0.375, 0.75, 0.375, 1.0, 0.625, 1.0, 0.625, 0.75, 0.125, 0.5, 0.125, 0.75, 0.375, 0.75, 0.375, 0.5, 0.625, 0.5, 0.625, 0.75, 0.875, 0.75, 0.875, 0.5, 0.0, 0.0, 0.0, 0.0, 0.0, 0.0, 0.0, 0.0, 0.0, 0.0, 0.0, 0.0, 0.0, 0.0, 0.0, 0.0, 0.0, 0.0, 0.0, 0.0, 0.0, 0.0, 0.0, 0.0, 0.0, 0.0, 0.0, 0.0, 0.0, 0.0, 0.0, 0.0, 0.0, 0.0, 0.0, 0.0, 0.0, 0.0, 0.0, 0.0, 0.0, 0.0, 0.0, 0.0, 0.0, 0.0, 0.0, 0.0, 0.0, 0.0, 0.0, 0.0, 0.0, 0.0, 0.0, 0.0, 0.0, 0.0, 0.0, 0.0, 0.0, 0.0, 0.0, 0.0, 0.0, 0.0, 0.0, 0.0, 0.0, 0.0, 0.0, 0.0, 0.0, 0.0, 0.0, 0.0, 0.0, 0.0, 0.0, 0.0, 1.0, 0.875, 1.0, 0.9375, 0.0, 0.9375, 0.0, 0.875, 1.0, 0.5, 1.0, 0.5625, 0.0, 0.5625, 0.0, 0.5, 1.0, 0.375, 1.0, 0.4375, 0.0, 0.4375, 0.0, 0.375, 1.0, 0.5625, 1.0, 0.625, 0.0, 0.625, 0.0, 0.5625, 1.0, 0.625, 1.0, 0.6875, 0.0, 0.6875, 0.0, 0.625, 1.0, 0.6875, 1.0, 0.75, 0.0, 0.75, 0.0, 0.6875, 1.0, 0.75, 1.0, 0.8125, 0.0, 0.8125, 0.0, 0.75, 1.0, 0.8125, 1.0, 0.875, 0.0, 0.875, 0.0, 0.8125, 1.0, 0.0, 1.0, 0.0625, 0.0, 0.0625, 0.0, 0.0, 1.0, 0.4375, 1.0, 0.5, 0.0, 0.5, 0.0, 0.4375, 1.0, 0.3125, 1.0, 0.375, 0.0, 0.375, 0.0, 0.3125, 1.0, 0.25, 1.0, 0.3125, 0.0, 0.3125, 0.0, 0.25, 1.0, 0.1875, 1.0, 0.25, 0.0, 0.25, 0.0, 0.1875, 1.0, 0.125, 1.0, 0.1875, 0.0, 0.1875, 0.0, 0.125, 1.0, 0.0625, 1.0, 0.125, 0.0, 0.125, 0.0, 0.0625, 1.0, 0.9375, 1.0, 1.0, 0.0, 1.0, 0.0, 0.9375])
me_cube_003.materials.append(mat_metalrail)
me_cube_003.materials.append(mat_pavimento)
me_cube_003.update()

# ---- curves / text
cu_nurbspath = bpy.data.curves.new('NurbsPath', 'CURVE')
cu_nurbspath.dimensions = '3D'
_sp = cu_nurbspath.splines.new('NURBS'); _sp.points.add(16)
_sp.points.foreach_set('co', [-51.45, 56.2, 0.0, 1.0, -43.45, 56.2, 0.0, 1.0, -27.45, 56.2, 0.0, 1.0, -19.45, 64.2, 0.0, 1.0, -19.45, 80.2, 0.0, 1.0, -13.45, 85.23, 0.0, 1.0, -7.45, 86.2, 0.0, 1.0, -1.45, 85.23, 0.0, 1.0, 4.55, 80.2, 0.0, 1.0, 4.55, 76.94, 0.0, 1.0, 4.55, 24.0, 0.0, 1.0, 4.55, 18.0, 0.0, 1.0, 5.245e-07, 12.0, 0.0, 1.0, 2.623e-07, 6.0, 0.0, 1.0, 0.0, 0.0, 0.0, 1.0, -2.623e-07, -6.0, 0.0, 1.0, -5.245e-07, -12.0, 0.0, 1.0])
_sp.points.foreach_set('radius', [6.0, 6.0, 6.0, 6.0, 6.0, 6.0, 6.0, 6.0, 6.0, 6.0, 6.0, 6.0, 6.0, 6.0, 6.0, 6.0, 6.0])
_sp.order_u = 5
_sp.order_v = 0
_sp.use_endpoint_u = True
cu_nurbspath.use_path = True
cu_nurbspath.fill_mode = 'FULL'
cu_nurbspath_002 = bpy.data.curves.new('NurbsPath.002', 'CURVE')
cu_nurbspath_002.dimensions = '3D'
_sp = cu_nurbspath_002.splines.new('NURBS'); _sp.points.add(16)
_sp.points.foreach_set('co', [-14.59, 0.5898, 0.0, 1.0, -12.84, 0.5898, 0.0, 1.0, -12.58, 0.5898, 0.0, 1.0, -11.71, 0.5898, 0.2791, 1.0, -10.95, 0.5898, 0.8598, 1.0, -8.171, 0.5457, 0.8598, 1.0, -5.894, -1.613, 0.8598, 1.0, -3.526, -1.613, 0.6601, 1.0, -2.722, -0.1962, 0.4487, 1.0, -0.5867, -0.2808, 0.3382, 1.0, 1.126, 1.622, 0.0, 1.0, 2.797, 1.263, 0.0, 1.0, 3.81, 2.54e-07, 0.0, 1.0, 4.81, 2.54e-07, 0.0, 1.0, 5.81, 2.54e-07, 0.0, 1.0, 6.81, 2.54e-07, 0.0, 1.0, 7.81, 2.54e-07, 0.0, 1.0])
_sp.order_u = 5
_sp.order_v = 0
_sp.use_endpoint_u = True
cu_nurbspath_002.use_path = True
cu_nurbspath_002.fill_mode = 'FULL'

# ---- objects
ob_light = bpy.data.objects.new('Light', light_light)
ob_camera = bpy.data.objects.new('Camera', cam_camera)
ob_light_001 = bpy.data.objects.new('Light.001', light_light_001)
ob_light_002 = bpy.data.objects.new('Light.002', light_light_002)
ob_light_003 = bpy.data.objects.new('Light.003', light_light_003)
ob_light_004 = bpy.data.objects.new('Light.004', light_light_004)
ob_light_005 = bpy.data.objects.new('Light.005', light_light_005)
ob_light_006 = bpy.data.objects.new('Light.006', light_light_006)
ob_light_007 = bpy.data.objects.new('Light.007', light_light_007)
ob_light_008 = bpy.data.objects.new('Light.008', light_light_008)
ob_light_009 = bpy.data.objects.new('Light.009', light_light_009)
ob_light_010 = bpy.data.objects.new('Light.010', light_light_010)
ob_light_011 = bpy.data.objects.new('Light.011', light_light_011)
ob_carretera = bpy.data.objects.new('Carretera', me_cube_003)
ob_curvaguapa = bpy.data.objects.new('CurvaGuapa', cu_nurbspath)
ob_nurbspath = bpy.data.objects.new('NurbsPath', cu_nurbspath_002)

# ---- transforms, parenting, visibility, modifiers, constraints
ob_light.location = (17.67, -19.06, 10.48)
ob_light.rotation_euler = (0.6503, 0.05522, 1.866)
ob_light.lock_rotations_4d = False
ob_light.empty_display_type = 'ARROWS'
ob_light.color = (0.0, 0.0, 0.0, 0.0)
ob_light.lineart.crease_threshold = 0.0
ob_camera.location = (7.359, -6.926, 4.958)
ob_camera.rotation_euler = (1.109, 0.0, 0.8149)
ob_camera.lock_rotations_4d = False
ob_camera.empty_display_type = 'ARROWS'
ob_camera.color = (0.0, 0.0, 0.0, 0.0)
ob_camera.display_type = 'WIRE'
ob_camera.lineart.crease_threshold = 0.0
ob_light_001.location = (6.344, -39.89, 7.758)
ob_light_001.rotation_euler = (0.6503, 0.05522, 0.8458)
ob_light_001.lock_rotations_4d = False
ob_light_001.empty_display_type = 'ARROWS'
ob_light_001.color = (0.0, 0.0, 0.0, 0.0)
ob_light_001.lineart.crease_threshold = 0.0
ob_light_002.location = (4.423, -57.78, 7.758)
ob_light_002.rotation_euler = (0.6503, 0.05522, 1.504)
ob_light_002.lock_rotations_4d = False
ob_light_002.empty_display_type = 'ARROWS'
ob_light_002.color = (0.0, 0.0, 0.0, 0.0)
ob_light_002.lineart.crease_threshold = 0.0
ob_light_003.location = (4.322, -77.91, 7.758)
ob_light_003.rotation_euler = (0.6503, 0.05522, 1.504)
ob_light_003.lock_rotations_4d = False
ob_light_003.empty_display_type = 'ARROWS'
ob_light_003.color = (0.0, 0.0, 0.0, 0.0)
ob_light_003.lineart.crease_threshold = 0.0
ob_light_004.location = (4.423, -97.72, 7.758)
ob_light_004.rotation_euler = (0.6503, 0.05522, 1.504)
ob_light_004.lock_rotations_4d = False
ob_light_004.empty_display_type = 'ARROWS'
ob_light_004.color = (0.0, 0.0, 0.0, 0.0)
ob_light_004.lineart.crease_threshold = 0.0
ob_light_005.location = (10.59, 0.1569, 13.01)
ob_light_005.rotation_euler = (0.6503, 0.05522, 1.611)
ob_light_005.lock_rotations_4d = False
ob_light_005.empty_display_type = 'ARROWS'
ob_light_005.color = (0.0, 0.0, 0.0, 0.0)
ob_light_005.lineart.crease_threshold = 0.0
ob_light_006.location = (1.693, 21.29, 16.2)
ob_light_006.rotation_euler = (0.6503, 0.05522, 1.789)
ob_light_006.lock_rotations_4d = False
ob_light_006.empty_display_type = 'ARROWS'
ob_light_006.color = (0.0, 0.0, 0.0, 0.0)
ob_light_006.lineart.crease_threshold = 0.0
ob_light_007.location = (-9.127, 42.12, 22.89)
ob_light_007.rotation_euler = (0.6503, 0.05522, 1.109)
ob_light_007.lock_rotations_4d = False
ob_light_007.empty_display_type = 'ARROWS'
ob_light_007.color = (0.0, 0.0, 0.0, 0.0)
ob_light_007.lineart.crease_threshold = 0.0
ob_light_008.location = (-2.378, 67.18, 18.72)
ob_light_008.rotation_euler = (0.6503, 0.05522, 1.109)
ob_light_008.lock_rotations_4d = False
ob_light_008.empty_display_type = 'ARROWS'
ob_light_008.color = (0.0, 0.0, 0.0, 0.0)
ob_light_008.lineart.crease_threshold = 0.0
ob_light_009.location = (6.925, 85.89, 18.72)
ob_light_009.rotation_euler = (0.6503, 0.05522, 1.109)
ob_light_009.lock_rotations_4d = False
ob_light_009.empty_display_type = 'ARROWS'
ob_light_009.color = (0.0, 0.0, 0.0, 0.0)
ob_light_009.lineart.crease_threshold = 0.0
ob_light_010.location = (9.048, 110.4, 18.72)
ob_light_010.rotation_euler = (0.6503, 0.05522, 1.109)
ob_light_010.lock_rotations_4d = False
ob_light_010.empty_display_type = 'ARROWS'
ob_light_010.color = (0.0, 0.0, 0.0, 0.0)
ob_light_010.lineart.crease_threshold = 0.0
ob_light_011.location = (8.846, 130.2, 18.72)
ob_light_011.rotation_euler = (0.6503, 0.05522, 1.109)
ob_light_011.lock_rotations_4d = False
ob_light_011.empty_display_type = 'ARROWS'
ob_light_011.color = (0.0, 0.0, 0.0, 0.0)
ob_light_011.lineart.crease_threshold = 0.0
ob_carretera.location = (0.0, -197.4, 0.0)
_m = ob_carretera.modifiers.new('Array', 'ARRAY')
_m.count = 16
_m.fit_length = 50.0
_m.relative_offset_displace = (0.0, 1.0, 0.0)
_m = ob_carretera.modifiers.new('Curve', 'CURVE')
_m.object = ob_nurbspath
ob_curvaguapa.location = (0.0, 0.0, 0.0)
ob_nurbspath.location = (0.0, 0.0, 0.0)
ob_nurbspath.rotation_euler = (0.0, -0.0, -1.571)
ob_nurbspath.scale = (9.915, 9.915, 9.915)

# ---- collection membership
col_collection.objects.link(ob_light)
col_collection.objects.link(ob_camera)
col_collection.objects.link(ob_light_001)
col_collection.objects.link(ob_light_002)
col_collection.objects.link(ob_light_003)
col_collection.objects.link(ob_light_004)
col_collection.objects.link(ob_light_005)
col_collection.objects.link(ob_light_006)
col_collection.objects.link(ob_light_007)
col_collection.objects.link(ob_light_008)
col_collection.objects.link(ob_light_009)
col_collection.objects.link(ob_light_010)
col_collection.objects.link(ob_light_011)
col_carretera.objects.link(ob_carretera)
col_carretera.objects.link(ob_curvaguapa)
col_carretera.objects.link(ob_nurbspath)

# ---- scene / render settings (as saved in the file)
scene.camera = ob_camera
scene.frame_start = 1; scene.frame_end = 250; scene.frame_set(1)
scene.render.engine = 'BLENDER_EEVEE_NEXT'
scene.cycles.sampling_pattern = 'TABULATED_SOBOL'
scene.view_settings.exposure = -2.0
bpy.context.view_layer.update()
